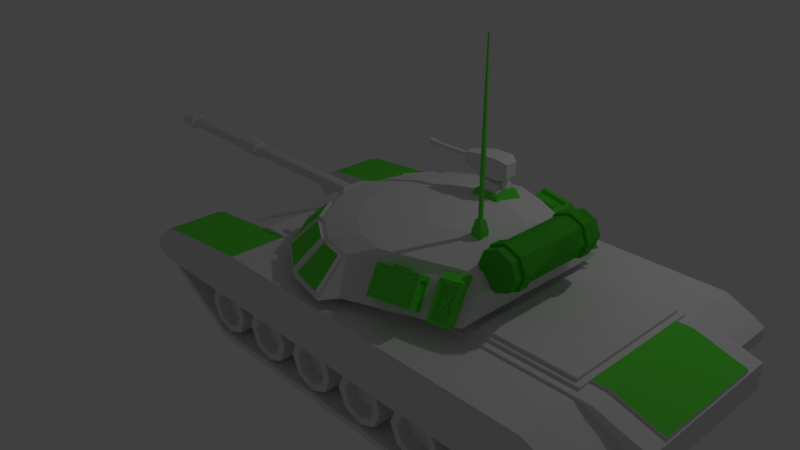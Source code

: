 # Source: T-80_.blend  (saved by Blender 2.79.0; exported with 4.5.12 LTS)
import bpy
from mathutils import Matrix  # noqa: F401  (used for matrix-valued properties, if any)

bpy.ops.wm.read_factory_settings(use_empty=True)
scene = bpy.context.scene
scene.name = 'Scene'

# ---- collections
col_collection_1 = bpy.data.collections.new('Collection 1'); scene.collection.children.link(col_collection_1)

# ---- images (referenced by path relative to the original .blend; pixels are not part of the script)
import os
ASSET_DIR = os.environ.get("B2B_ASSET_DIR", "")  # directory of the original .blend (textures are referenced by path, not embedded)
HERE = os.path.dirname(os.path.abspath(__file__))  # packed textures are extracted next to this script under _unpacked/

def load_image(name, relpath, width, height, colorspace="sRGB"):
    """Load a texture the original file referenced (path relative to the .blend, or extracted next to this script)."""
    p = next((c for c in (os.path.join(HERE, relpath), os.path.join(ASSET_DIR, relpath)) if relpath and os.path.exists(c)), "")
    if p:
        img = bpy.data.images.load(p, check_existing=True)
        img.name = name
    else:  # same state as the original file: an image datablock whose file is absent (Cycles renders it pink)
        img = bpy.data.images.new(name, width, height)
        img.source = "FILE"
        img.filepath = "//" + (relpath or name)
    img.colorspace_settings.name = colorspace
    return img
img_gridmap_png = load_image('Gridmap.png', 'Gridmap.png', 1024, 1024, 'sRGB')

# ---- materials (node trees are filled in below, after node groups)
mat_material_001 = bpy.data.materials.new('Material.001')
mat_material_001.alpha_threshold = 0.0
mat_material_001.roughness = 0.5
mat_team_color = bpy.data.materials.new('Team Color')
mat_team_color.alpha_threshold = 0.0
mat_team_color.roughness = 0.5
mat_main_color = bpy.data.materials.new('Main Color')
mat_main_color.alpha_threshold = 0.0
mat_main_color.roughness = 0.5
mat_main_color.line_color = (0.0, 0.0, 0.0, 1.0)

# ---- material node trees
mat_material_001.use_nodes = True; mat_material_001.node_tree.nodes.clear()
_N = mat_material_001.node_tree.nodes; _L = mat_material_001.node_tree.links
n0 = _N.new('ShaderNodeMapping'); n0.name = 'Mapping'; n0.location = (473, 352)
n1 = _N.new('ShaderNodeTexImage'); n1.name = 'Image Texture'; n1.location = (958, 288)
n1.width = 140
n1.image = img_gridmap_png
n2 = _N.new('ShaderNodeOutputMaterial'); n2.name = 'Material Output'; n2.location = (1747, 158)
n3 = _N.new('ShaderNodeBsdfDiffuse'); n3.name = 'Diffuse BSDF'; n3.location = (1522, 273)
n3.width = 151
n4 = _N.new('ShaderNodeBump'); n4.name = 'Bump'; n4.location = (1222, 181)
n4.inputs[1].default_value = 21.3
n4.inputs[2].default_value = 1.0
n5 = _N.new('ShaderNodeTexCoord'); n5.name = 'Texture Coordinate'; n5.location = (249, 374)
_L.new(n0.outputs[0], n1.inputs[0])
_L.new(n1.outputs[0], n4.inputs[3])
_L.new(n3.outputs[0], n2.inputs[0])
_L.new(n4.outputs[0], n3.inputs[2])
_L.new(n5.outputs[2], n0.inputs[0])
n2.is_active_output = True
mat_team_color.use_nodes = True; mat_team_color.node_tree.nodes.clear()
_N = mat_team_color.node_tree.nodes; _L = mat_team_color.node_tree.links
n0 = _N.new('ShaderNodeOutputMaterial'); n0.name = 'Material Output'; n0.location = (300, 300)
n1 = _N.new('ShaderNodeBsdfDiffuse'); n1.name = 'Diffuse BSDF'; n1.location = (10, 300)
n1.inputs[0].default_value = (0.1243, 0.8, 0.05844, 1.0)
_L.new(n1.outputs[0], n0.inputs[0])
n0.is_active_output = True

# ---- world
world_world = bpy.data.worlds.new('World'); scene.world = world_world
world_world.color = (0.05088, 0.05088, 0.05088)
world_world.use_sun_shadow = False
world_world.sun_shadow_jitter_overblur = 0.0
world_world.cycles.sampling_method = 'MANUAL'

# ---- cameras
cam_camera = bpy.data.cameras.new('Camera')
cam_camera.clip_end = 100.0
cam_camera.lens = 35.0
cam_camera.sensor_width = 32.0
cam_camera.sensor_height = 18.0
cam_camera.ortho_scale = 7.314
cam_camera.dof.focus_distance = 0.0

# ---- lights
light_lamp = bpy.data.lights.new('Lamp', 'POINT')
light_lamp.transmission_factor = 0.0
light_lamp.cutoff_distance = 30.0
light_lamp.energy = 100.0
light_lamp.shadow_buffer_clip_start = 1.001
light_lamp.shadow_soft_size = 0.1
light_lamp.shadow_maximum_resolution = 0.006
light_lamp.use_absolute_resolution = True

# ---- meshes
me_cube_008 = bpy.data.meshes.new('Cube.008')
me_cube_008.from_pydata([(-0.479, -0.8526, 0.4103), (-0.3832, -0.7568, 0.535), (-0.479, 0.8526, 0.4103), (-0.3832, 0.7568, 0.535), (0.7205, -0.8526, 0.4103), (0.6247, -0.7568, 0.535), (0.7205, 0.8526, 0.4103), (0.6247, 0.7568, 0.535), (-0.479, -0.8526, 0.535), (-0.479, 0.8526, 0.535), (0.7205, 0.8526, 0.535), (0.7205, -0.8526, 0.535)], [], [(0, 8, 9, 2), (2, 9, 10, 6), (6, 10, 11, 4), (4, 11, 8, 0), (2, 6, 4, 0), (7, 3, 1, 5), (1, 3, 9, 8), (3, 7, 10, 9), (7, 5, 11, 10), (5, 1, 8, 11)])
_uv = me_cube_008.uv_layers.new(name='UVMap')
_uv.uv.foreach_set('vector', [0.0, 0.0, 0.0, 0.0, 0.0, 0.0, 0.0, 0.0, 0.0, 0.0, 0.0, 0.0, 0.0, 0.0, 0.0, 0.0, 0.0, 0.0, 0.0, 0.0, 0.0, 0.0, 0.0, 0.0, 0.0, 0.0, 0.0, 0.0, 0.0, 0.0, 0.0, 0.0, 0.0, 0.0, 0.0, 0.0, 0.0, 0.0, 0.0, 0.0, 0.9999, 8.183e-05, 0.9999, 0.6659, 8.159e-05, 0.6659, 8.159e-05, 8.159e-05, 0.0, 0.0, 0.0, 0.0, 0.0, 0.0, 0.0, 0.0, 0.0, 0.0, 0.0, 0.0, 0.0, 0.0, 0.0, 0.0, 0.0, 0.0, 0.0, 0.0, 0.0, 0.0, 0.0, 0.0, 0.0, 0.0, 0.0, 0.0, 0.0, 0.0, 0.0, 0.0])
me_cube_008.materials.append(mat_material_001)
me_cube_008.use_remesh_preserve_volume = False
me_cube_008.use_remesh_preserve_attributes = False
me_cube_008.use_mirror_vertex_groups = False
me_cube_008.update()
me_cube_007 = bpy.data.meshes.new('Cube.007')
me_cube_007.from_pydata([(-2.686, 2.37, -0.1541), (-2.686, 2.37, 0.3581), (-2.686, 2.882, -0.1541), (-2.686, 2.882, 0.3581), (-0.1619, 1.61, 0.2064), (-0.1619, 1.61, 0.7187), (-0.1619, 2.122, 0.2064), (-0.1619, 2.122, 0.7187), (-3.186, 2.882, -0.1541), (-3.186, 2.537, -0.1541), (-3.186, 2.537, 0.2858), (-3.186, 2.882, 0.2858), (-2.686, 3.338, 0.3581), (-2.686, 3.338, -0.1541), (-3.186, 3.338, 0.2858), (-3.186, 3.338, -0.1541), (-2.686, 3.468, 0.3581), (-2.686, 3.468, -0.1541), (-3.186, 3.468, 0.2858), (-3.186, 3.468, -0.1541), (-2.686, 3.855, 0.3581), (-2.686, 3.855, -0.1541), (-3.186, 3.855, 0.2858), (-3.186, 3.855, -0.1541), (-2.638, 3.338, 0.4105), (-2.638, 3.338, -0.1996), (-3.234, 3.338, 0.3243), (-3.234, 3.338, -0.1996), (-2.638, 3.468, 0.4105), (-2.638, 3.468, -0.1996), (-3.234, 3.468, 0.3243), (-3.234, 3.468, -0.1996), (-2.686, -2.37, -0.1541), (-2.686, -2.37, 0.3581), (-2.686, -2.882, -0.1541), (-2.686, -2.882, 0.3581), (-0.1619, -1.61, 0.2064), (-0.1619, -1.61, 0.7187), (-0.1619, -2.122, 0.2064), (-0.1619, -2.122, 0.7187), (-3.186, -2.882, -0.1541), (-3.186, -2.537, -0.1541), (-3.186, -2.537, 0.2858), (-3.186, -2.882, 0.2858), (-2.686, -3.338, 0.3581), (-2.686, -3.338, -0.1541), (-3.186, -3.338, 0.2858), (-3.186, -3.338, -0.1541), (-2.686, -3.468, 0.3581), (-2.686, -3.468, -0.1541), (-3.186, -3.468, 0.2858), (-3.186, -3.468, -0.1541), (-2.686, -3.855, 0.3581), (-2.686, -3.855, -0.1541), (-3.186, -3.855, 0.2858), (-3.186, -3.855, -0.1541), (-2.638, -3.338, 0.4105), (-2.638, -3.338, -0.1996), (-3.234, -3.338, 0.3243), (-3.234, -3.338, -0.1996), (-2.638, -3.468, 0.4105), (-2.638, -3.468, -0.1996), (-3.234, -3.468, 0.3243), (-3.234, -3.468, -0.1996), (0.1095, 2.37, -0.1541), (0.1095, 2.37, 0.3581), (0.1095, 2.882, -0.1541), (0.1095, 2.882, 0.3581), (2.633, 1.61, 0.2064), (2.633, 1.61, 0.7187), (2.633, 2.122, 0.2064), (2.633, 2.122, 0.7187), (-0.3906, 2.882, -0.1541), (-0.3906, 2.537, -0.1541), (-0.3906, 2.537, 0.2858), (-0.3906, 2.882, 0.2858), (0.1095, 3.338, 0.3581), (0.1095, 3.338, -0.1541), (-0.3906, 3.338, 0.2858), (-0.3906, 3.338, -0.1541), (0.1095, 3.468, 0.3581), (0.1095, 3.468, -0.1541), (-0.3906, 3.468, 0.2858), (-0.3906, 3.468, -0.1541), (0.1095, 3.855, 0.3581), (0.1095, 3.855, -0.1541), (-0.3906, 3.855, 0.2858), (-0.3906, 3.855, -0.1541), (0.1573, 3.338, 0.4105), (0.1573, 3.338, -0.1996), (-0.4384, 3.338, 0.3243), (-0.4384, 3.338, -0.1996), (0.1573, 3.468, 0.4105), (0.1573, 3.468, -0.1996), (-0.4384, 3.468, 0.3243), (-0.4384, 3.468, -0.1996), (0.1095, -2.37, -0.1541), (0.1095, -2.37, 0.3581), (0.1095, -2.882, -0.1541), (0.1095, -2.882, 0.3581), (2.633, -1.61, 0.2064), (2.633, -1.61, 0.7187), (2.633, -2.122, 0.2064), (2.633, -2.122, 0.7187), (-0.3906, -2.882, -0.1541), (-0.3906, -2.537, -0.1541), (-0.3906, -2.537, 0.2858), (-0.3906, -2.882, 0.2858), (0.1095, -3.338, 0.3581), (0.1095, -3.338, -0.1541), (-0.3906, -3.338, 0.2858), (-0.3906, -3.338, -0.1541), (0.1095, -3.468, 0.3581), (0.1095, -3.468, -0.1541), (-0.3906, -3.468, 0.2858), (-0.3906, -3.468, -0.1541), (0.1095, -3.855, 0.3581), (0.1095, -3.855, -0.1541), (-0.3906, -3.855, 0.2858), (-0.3906, -3.855, -0.1541), (0.1573, -3.338, 0.4105), (0.1573, -3.338, -0.1996), (-0.4384, -3.338, 0.3243), (-0.4384, -3.338, -0.1996), (0.1573, -3.468, 0.4105), (0.1573, -3.468, -0.1996), (-0.4384, -3.468, 0.3243), (-0.4384, -3.468, -0.1996), (2.905, 2.37, -0.1541), (2.905, 2.37, 0.3581), (2.905, 2.882, -0.1541), (2.905, 2.882, 0.3581), (5.429, 1.61, 0.2064), (5.429, 1.61, 0.7187), (5.429, 2.122, 0.2064), (5.429, 2.122, 0.7187), (2.405, 2.882, -0.1541), (2.405, 2.537, -0.1541), (2.405, 2.537, 0.2858), (2.405, 2.882, 0.2858), (2.905, 3.338, 0.3581), (2.905, 3.338, -0.1541), (2.405, 3.338, 0.2858), (2.405, 3.338, -0.1541), (2.905, 3.468, 0.3581), (2.905, 3.468, -0.1541), (2.405, 3.468, 0.2858), (2.405, 3.468, -0.1541), (2.905, 3.855, 0.3581), (2.905, 3.855, -0.1541), (2.405, 3.855, 0.2858), (2.405, 3.855, -0.1541), (2.953, 3.338, 0.4105), (2.953, 3.338, -0.1996), (2.357, 3.338, 0.3243), (2.357, 3.338, -0.1996), (2.953, 3.468, 0.4105), (2.953, 3.468, -0.1996), (2.357, 3.468, 0.3243), (2.357, 3.468, -0.1996), (2.905, -2.37, -0.1541), (2.905, -2.37, 0.3581), (2.905, -2.882, -0.1541), (2.905, -2.882, 0.3581), (5.429, -1.61, 0.2064), (5.429, -1.61, 0.7187), (5.429, -2.122, 0.2064), (5.429, -2.122, 0.7187), (2.405, -2.882, -0.1541), (2.405, -2.537, -0.1541), (2.405, -2.537, 0.2858), (2.405, -2.882, 0.2858), (2.905, -3.338, 0.3581), (2.905, -3.338, -0.1541), (2.405, -3.338, 0.2858), (2.405, -3.338, -0.1541), (2.905, -3.468, 0.3581), (2.905, -3.468, -0.1541), (2.405, -3.468, 0.2858), (2.405, -3.468, -0.1541), (2.905, -3.855, 0.3581), (2.905, -3.855, -0.1541), (2.405, -3.855, 0.2858), (2.405, -3.855, -0.1541), (2.953, -3.338, 0.4105), (2.953, -3.338, -0.1996), (2.357, -3.338, 0.3243), (2.357, -3.338, -0.1996), (2.953, -3.468, 0.4105), (2.953, -3.468, -0.1996), (2.357, -3.468, 0.3243), (2.357, -3.468, -0.1996), (5.7, 2.37, -0.1541), (5.7, 2.37, 0.3581), (5.7, 2.882, -0.1541), (5.7, 2.882, 0.3581), (8.224, 1.61, 0.2064), (8.224, 1.61, 0.7187), (8.224, 2.122, 0.2064), (8.224, 2.122, 0.7187), (5.2, 2.882, -0.1541), (5.2, 2.537, -0.1541), (5.2, 2.537, 0.2858), (5.2, 2.882, 0.2858), (5.7, 3.338, 0.3581), (5.7, 3.338, -0.1541), (5.2, 3.338, 0.2858), (5.2, 3.338, -0.1541), (5.7, 3.468, 0.3581), (5.7, 3.468, -0.1541), (5.2, 3.468, 0.2858), (5.2, 3.468, -0.1541), (5.7, 3.855, 0.3581), (5.7, 3.855, -0.1541), (5.2, 3.855, 0.2858), (5.2, 3.855, -0.1541), (5.748, 3.338, 0.4105), (5.748, 3.338, -0.1996), (5.152, 3.338, 0.3243), (5.152, 3.338, -0.1996), (5.748, 3.468, 0.4105), (5.748, 3.468, -0.1996), (5.152, 3.468, 0.3243), (5.152, 3.468, -0.1996), (5.7, -2.37, -0.1541), (5.7, -2.37, 0.3581), (5.7, -2.882, -0.1541), (5.7, -2.882, 0.3581), (8.224, -1.61, 0.2064), (8.224, -1.61, 0.7187), (8.224, -2.122, 0.2064), (8.224, -2.122, 0.7187), (5.2, -2.882, -0.1541), (5.2, -2.537, -0.1541), (5.2, -2.537, 0.2858), (5.2, -2.882, 0.2858), (5.7, -3.338, 0.3581), (5.7, -3.338, -0.1541), (5.2, -3.338, 0.2858), (5.2, -3.338, -0.1541), (5.7, -3.468, 0.3581), (5.7, -3.468, -0.1541), (5.2, -3.468, 0.2858), (5.2, -3.468, -0.1541), (5.7, -3.855, 0.3581), (5.7, -3.855, -0.1541), (5.2, -3.855, 0.2858), (5.2, -3.855, -0.1541), (5.748, -3.338, 0.4105), (5.748, -3.338, -0.1996), (5.152, -3.338, 0.3243), (5.152, -3.338, -0.1996), (5.748, -3.468, 0.4105), (5.748, -3.468, -0.1996), (5.152, -3.468, 0.3243), (5.152, -3.468, -0.1996), (8.496, 2.37, -0.1541), (8.496, 2.37, 0.3581), (8.496, 2.882, -0.1541), (8.496, 2.882, 0.3581), (11.02, 1.61, 0.2064), (11.02, 1.61, 0.7187), (11.02, 2.122, 0.2064), (11.02, 2.122, 0.7187), (7.995, 2.882, -0.1541), (7.995, 2.537, -0.1541), (7.995, 2.537, 0.2858), (7.995, 2.882, 0.2858), (8.496, 3.338, 0.3581), (8.496, 3.338, -0.1541), (7.995, 3.338, 0.2858), (7.995, 3.338, -0.1541), (8.496, 3.468, 0.3581), (8.496, 3.468, -0.1541), (7.995, 3.468, 0.2858), (7.995, 3.468, -0.1541), (8.496, 3.855, 0.3581), (8.496, 3.855, -0.1541), (7.995, 3.855, 0.2858), (7.995, 3.855, -0.1541), (8.543, 3.338, 0.4105), (8.543, 3.338, -0.1996), (7.948, 3.338, 0.3243), (7.948, 3.338, -0.1996), (8.543, 3.468, 0.4105), (8.543, 3.468, -0.1996), (7.948, 3.468, 0.3243), (7.948, 3.468, -0.1996), (8.496, -2.37, -0.1541), (8.496, -2.37, 0.3581), (8.496, -2.882, -0.1541), (8.496, -2.882, 0.3581), (11.02, -1.61, 0.2064), (11.02, -1.61, 0.7187), (11.02, -2.122, 0.2064), (11.02, -2.122, 0.7187), (7.995, -2.882, -0.1541), (7.995, -2.537, -0.1541), (7.995, -2.537, 0.2858), (7.995, -2.882, 0.2858), (8.496, -3.338, 0.3581), (8.496, -3.338, -0.1541), (7.995, -3.338, 0.2858), (7.995, -3.338, -0.1541), (8.496, -3.468, 0.3581), (8.496, -3.468, -0.1541), (7.995, -3.468, 0.2858), (7.995, -3.468, -0.1541), (8.496, -3.855, 0.3581), (8.496, -3.855, -0.1541), (7.995, -3.855, 0.2858), (7.995, -3.855, -0.1541), (8.543, -3.338, 0.4105), (8.543, -3.338, -0.1996), (7.948, -3.338, 0.3243), (7.948, -3.338, -0.1996), (8.543, -3.468, 0.4105), (8.543, -3.468, -0.1996), (7.948, -3.468, 0.3243), (7.948, -3.468, -0.1996), (11.29, 2.37, -0.1541), (11.29, 2.37, 0.3581), (11.29, 2.882, -0.1541), (11.29, 2.882, 0.3581), (13.81, 1.61, 0.2064), (13.81, 1.61, 0.7187), (13.81, 2.122, 0.2064), (13.81, 2.122, 0.7187), (10.79, 2.882, -0.1541), (10.79, 2.537, -0.1541), (10.79, 2.537, 0.2858), (10.79, 2.882, 0.2858), (11.29, 3.338, 0.3581), (11.29, 3.338, -0.1541), (10.79, 3.338, 0.2858), (10.79, 3.338, -0.1541), (11.29, 3.468, 0.3581), (11.29, 3.468, -0.1541), (10.79, 3.468, 0.2858), (10.79, 3.468, -0.1541), (11.29, 3.855, 0.3581), (11.29, 3.855, -0.1541), (10.79, 3.855, 0.2858), (10.79, 3.855, -0.1541), (11.34, 3.338, 0.4105), (11.34, 3.338, -0.1996), (10.74, 3.338, 0.3243), (10.74, 3.338, -0.1996), (11.34, 3.468, 0.4105), (11.34, 3.468, -0.1996), (10.74, 3.468, 0.3243), (10.74, 3.468, -0.1996), (11.29, -2.37, -0.1541), (11.29, -2.37, 0.3581), (11.29, -2.882, -0.1541), (11.29, -2.882, 0.3581), (13.81, -1.61, 0.2064), (13.81, -1.61, 0.7187), (13.81, -2.122, 0.2064), (13.81, -2.122, 0.7187), (10.79, -2.882, -0.1541), (10.79, -2.537, -0.1541), (10.79, -2.537, 0.2858), (10.79, -2.882, 0.2858), (11.29, -3.338, 0.3581), (11.29, -3.338, -0.1541), (10.79, -3.338, 0.2858), (10.79, -3.338, -0.1541), (11.29, -3.468, 0.3581), (11.29, -3.468, -0.1541), (10.79, -3.468, 0.2858), (10.79, -3.468, -0.1541), (11.29, -3.855, 0.3581), (11.29, -3.855, -0.1541), (10.79, -3.855, 0.2858), (10.79, -3.855, -0.1541), (11.34, -3.338, 0.4105), (11.34, -3.338, -0.1996), (10.74, -3.338, 0.3243), (10.74, -3.338, -0.1996), (11.34, -3.468, 0.4105), (11.34, -3.468, -0.1996), (10.74, -3.468, 0.3243), (10.74, -3.468, -0.1996)], [], [(2, 8, 15, 13), (2, 3, 7, 6), (6, 7, 5, 4), (4, 5, 1, 0), (2, 6, 4, 0), (7, 3, 1, 5), (9, 10, 11, 8), (0, 1, 10, 9), (1, 3, 11, 10), (2, 0, 9, 8), (14, 12, 24, 26), (3, 2, 13, 12), (11, 3, 12, 14), (8, 11, 14, 15), (18, 16, 20, 22), (18, 19, 31, 30), (12, 13, 25, 24), (16, 18, 30, 28), (20, 21, 23, 22), (19, 18, 22, 23), (17, 19, 23, 21), (16, 17, 21, 20), (24, 25, 29, 28), (26, 24, 28, 30), (27, 26, 30, 31), (25, 27, 31, 29), (15, 14, 26, 27), (19, 17, 29, 31), (17, 16, 28, 29), (13, 15, 27, 25), (34, 45, 47, 40), (34, 38, 39, 35), (38, 36, 37, 39), (36, 32, 33, 37), (34, 32, 36, 38), (39, 37, 33, 35), (41, 40, 43, 42), (32, 41, 42, 33), (33, 42, 43, 35), (34, 40, 41, 32), (46, 58, 56, 44), (35, 44, 45, 34), (43, 46, 44, 35), (40, 47, 46, 43), (50, 54, 52, 48), (50, 62, 63, 51), (44, 56, 57, 45), (48, 60, 62, 50), (52, 54, 55, 53), (51, 55, 54, 50), (49, 53, 55, 51), (48, 52, 53, 49), (56, 60, 61, 57), (58, 62, 60, 56), (59, 63, 62, 58), (57, 61, 63, 59), (47, 59, 58, 46), (51, 63, 61, 49), (49, 61, 60, 48), (45, 57, 59, 47), (66, 72, 79, 77), (66, 67, 71, 70), (70, 71, 69, 68), (68, 69, 65, 64), (66, 70, 68, 64), (71, 67, 65, 69), (73, 74, 75, 72), (64, 65, 74, 73), (65, 67, 75, 74), (66, 64, 73, 72), (78, 76, 88, 90), (67, 66, 77, 76), (75, 67, 76, 78), (72, 75, 78, 79), (82, 80, 84, 86), (82, 83, 95, 94), (76, 77, 89, 88), (80, 82, 94, 92), (84, 85, 87, 86), (83, 82, 86, 87), (81, 83, 87, 85), (80, 81, 85, 84), (88, 89, 93, 92), (90, 88, 92, 94), (91, 90, 94, 95), (89, 91, 95, 93), (79, 78, 90, 91), (83, 81, 93, 95), (81, 80, 92, 93), (77, 79, 91, 89), (98, 109, 111, 104), (98, 102, 103, 99), (102, 100, 101, 103), (100, 96, 97, 101), (98, 96, 100, 102), (103, 101, 97, 99), (105, 104, 107, 106), (96, 105, 106, 97), (97, 106, 107, 99), (98, 104, 105, 96), (110, 122, 120, 108), (99, 108, 109, 98), (107, 110, 108, 99), (104, 111, 110, 107), (114, 118, 116, 112), (114, 126, 127, 115), (108, 120, 121, 109), (112, 124, 126, 114), (116, 118, 119, 117), (115, 119, 118, 114), (113, 117, 119, 115), (112, 116, 117, 113), (120, 124, 125, 121), (122, 126, 124, 120), (123, 127, 126, 122), (121, 125, 127, 123), (111, 123, 122, 110), (115, 127, 125, 113), (113, 125, 124, 112), (109, 121, 123, 111), (130, 136, 143, 141), (130, 131, 135, 134), (134, 135, 133, 132), (132, 133, 129, 128), (130, 134, 132, 128), (135, 131, 129, 133), (137, 138, 139, 136), (128, 129, 138, 137), (129, 131, 139, 138), (130, 128, 137, 136), (142, 140, 152, 154), (131, 130, 141, 140), (139, 131, 140, 142), (136, 139, 142, 143), (146, 144, 148, 150), (146, 147, 159, 158), (140, 141, 153, 152), (144, 146, 158, 156), (148, 149, 151, 150), (147, 146, 150, 151), (145, 147, 151, 149), (144, 145, 149, 148), (152, 153, 157, 156), (154, 152, 156, 158), (155, 154, 158, 159), (153, 155, 159, 157), (143, 142, 154, 155), (147, 145, 157, 159), (145, 144, 156, 157), (141, 143, 155, 153), (162, 173, 175, 168), (162, 166, 167, 163), (166, 164, 165, 167), (164, 160, 161, 165), (162, 160, 164, 166), (167, 165, 161, 163), (169, 168, 171, 170), (160, 169, 170, 161), (161, 170, 171, 163), (162, 168, 169, 160), (174, 186, 184, 172), (163, 172, 173, 162), (171, 174, 172, 163), (168, 175, 174, 171), (178, 182, 180, 176), (178, 190, 191, 179), (172, 184, 185, 173), (176, 188, 190, 178), (180, 182, 183, 181), (179, 183, 182, 178), (177, 181, 183, 179), (176, 180, 181, 177), (184, 188, 189, 185), (186, 190, 188, 184), (187, 191, 190, 186), (185, 189, 191, 187), (175, 187, 186, 174), (179, 191, 189, 177), (177, 189, 188, 176), (173, 185, 187, 175), (194, 200, 207, 205), (194, 195, 199, 198), (198, 199, 197, 196), (196, 197, 193, 192), (194, 198, 196, 192), (199, 195, 193, 197), (201, 202, 203, 200), (192, 193, 202, 201), (193, 195, 203, 202), (194, 192, 201, 200), (206, 204, 216, 218), (195, 194, 205, 204), (203, 195, 204, 206), (200, 203, 206, 207), (210, 208, 212, 214), (210, 211, 223, 222), (204, 205, 217, 216), (208, 210, 222, 220), (212, 213, 215, 214), (211, 210, 214, 215), (209, 211, 215, 213), (208, 209, 213, 212), (216, 217, 221, 220), (218, 216, 220, 222), (219, 218, 222, 223), (217, 219, 223, 221), (207, 206, 218, 219), (211, 209, 221, 223), (209, 208, 220, 221), (205, 207, 219, 217), (226, 237, 239, 232), (226, 230, 231, 227), (230, 228, 229, 231), (228, 224, 225, 229), (226, 224, 228, 230), (231, 229, 225, 227), (233, 232, 235, 234), (224, 233, 234, 225), (225, 234, 235, 227), (226, 232, 233, 224), (238, 250, 248, 236), (227, 236, 237, 226), (235, 238, 236, 227), (232, 239, 238, 235), (242, 246, 244, 240), (242, 254, 255, 243), (236, 248, 249, 237), (240, 252, 254, 242), (244, 246, 247, 245), (243, 247, 246, 242), (241, 245, 247, 243), (240, 244, 245, 241), (248, 252, 253, 249), (250, 254, 252, 248), (251, 255, 254, 250), (249, 253, 255, 251), (239, 251, 250, 238), (243, 255, 253, 241), (241, 253, 252, 240), (237, 249, 251, 239), (258, 264, 271, 269), (258, 259, 263, 262), (262, 263, 261, 260), (260, 261, 257, 256), (258, 262, 260, 256), (263, 259, 257, 261), (265, 266, 267, 264), (256, 257, 266, 265), (257, 259, 267, 266), (258, 256, 265, 264), (270, 268, 280, 282), (259, 258, 269, 268), (267, 259, 268, 270), (264, 267, 270, 271), (274, 272, 276, 278), (274, 275, 287, 286), (268, 269, 281, 280), (272, 274, 286, 284), (276, 277, 279, 278), (275, 274, 278, 279), (273, 275, 279, 277), (272, 273, 277, 276), (280, 281, 285, 284), (282, 280, 284, 286), (283, 282, 286, 287), (281, 283, 287, 285), (271, 270, 282, 283), (275, 273, 285, 287), (273, 272, 284, 285), (269, 271, 283, 281), (290, 301, 303, 296), (290, 294, 295, 291), (294, 292, 293, 295), (292, 288, 289, 293), (290, 288, 292, 294), (295, 293, 289, 291), (297, 296, 299, 298), (288, 297, 298, 289), (289, 298, 299, 291), (290, 296, 297, 288), (302, 314, 312, 300), (291, 300, 301, 290), (299, 302, 300, 291), (296, 303, 302, 299), (306, 310, 308, 304), (306, 318, 319, 307), (300, 312, 313, 301), (304, 316, 318, 306), (308, 310, 311, 309), (307, 311, 310, 306), (305, 309, 311, 307), (304, 308, 309, 305), (312, 316, 317, 313), (314, 318, 316, 312), (315, 319, 318, 314), (313, 317, 319, 315), (303, 315, 314, 302), (307, 319, 317, 305), (305, 317, 316, 304), (301, 313, 315, 303), (322, 328, 335, 333), (322, 323, 327, 326), (326, 327, 325, 324), (324, 325, 321, 320), (322, 326, 324, 320), (327, 323, 321, 325), (329, 330, 331, 328), (320, 321, 330, 329), (321, 323, 331, 330), (322, 320, 329, 328), (334, 332, 344, 346), (323, 322, 333, 332), (331, 323, 332, 334), (328, 331, 334, 335), (338, 336, 340, 342), (338, 339, 351, 350), (332, 333, 345, 344), (336, 338, 350, 348), (340, 341, 343, 342), (339, 338, 342, 343), (337, 339, 343, 341), (336, 337, 341, 340), (344, 345, 349, 348), (346, 344, 348, 350), (347, 346, 350, 351), (345, 347, 351, 349), (335, 334, 346, 347), (339, 337, 349, 351), (337, 336, 348, 349), (333, 335, 347, 345), (354, 365, 367, 360), (354, 358, 359, 355), (358, 356, 357, 359), (356, 352, 353, 357), (354, 352, 356, 358), (359, 357, 353, 355), (361, 360, 363, 362), (352, 361, 362, 353), (353, 362, 363, 355), (354, 360, 361, 352), (366, 378, 376, 364), (355, 364, 365, 354), (363, 366, 364, 355), (360, 367, 366, 363), (370, 374, 372, 368), (370, 382, 383, 371), (364, 376, 377, 365), (368, 380, 382, 370), (372, 374, 375, 373), (371, 375, 374, 370), (369, 373, 375, 371), (368, 372, 373, 369), (376, 380, 381, 377), (378, 382, 380, 376), (379, 383, 382, 378), (377, 381, 383, 379), (367, 379, 378, 366), (371, 383, 381, 369), (369, 381, 380, 368), (365, 377, 379, 367)])
me_cube_007.use_remesh_preserve_volume = False
me_cube_007.use_remesh_preserve_attributes = False
me_cube_007.use_mirror_vertex_groups = False
me_cube_007.update()
me_cylinder_003 = bpy.data.meshes.new('Cylinder.003')
me_cylinder_003.from_pydata([(-0.8723, 1.152, -0.883), (-0.8723, 1.612, -0.7813), (-0.6336, 1.152, -0.7842), (-0.7056, 1.612, -0.7122), (-0.5348, 1.152, -0.5455), (-0.6365, 1.612, -0.5455), (-0.6336, 1.152, -0.3069), (-0.7056, 1.612, -0.3788), (-0.8723, 1.152, -0.208), (-0.8723, 1.612, -0.3097), (-1.111, 1.152, -0.3069), (-1.039, 1.612, -0.3788), (-1.21, 1.152, -0.5455), (-1.108, 1.612, -0.5455), (-1.111, 1.152, -0.7842), (-1.039, 1.612, -0.7122), (-0.6336, 1.612, -0.7842), (-0.8723, 1.612, -0.883), (-0.5348, 1.612, -0.5455), (-0.6336, 1.612, -0.3069), (-0.8723, 1.612, -0.208), (-1.111, 1.612, -0.3069), (-1.21, 1.612, -0.5455), (-1.111, 1.612, -0.7842), (-0.7056, 1.464, -0.7122), (-0.8723, 1.464, -0.7813), (-0.6365, 1.464, -0.5455), (-0.7056, 1.464, -0.3788), (-0.8723, 1.464, -0.3097), (-1.039, 1.464, -0.3788), (-1.108, 1.464, -0.5455), (-1.039, 1.464, -0.7122), (-0.03523, 1.152, -0.883), (-0.03523, 1.612, -0.7813), (0.2034, 1.152, -0.7842), (0.1315, 1.612, -0.7122), (0.3023, 1.152, -0.5455), (0.2006, 1.612, -0.5455), (0.2034, 1.152, -0.3069), (0.1315, 1.612, -0.3788), (-0.03523, 1.152, -0.208), (-0.03523, 1.612, -0.3097), (-0.2739, 1.152, -0.3069), (-0.2019, 1.612, -0.3788), (-0.3727, 1.152, -0.5455), (-0.271, 1.612, -0.5455), (-0.2739, 1.152, -0.7842), (-0.2019, 1.612, -0.7122), (0.2034, 1.612, -0.7842), (-0.03523, 1.612, -0.883), (0.3023, 1.612, -0.5455), (0.2034, 1.612, -0.3069), (-0.03523, 1.612, -0.208), (-0.2739, 1.612, -0.3069), (-0.3727, 1.612, -0.5455), (-0.2739, 1.612, -0.7842), (0.1315, 1.464, -0.7122), (-0.03523, 1.464, -0.7813), (0.2006, 1.464, -0.5455), (0.1315, 1.464, -0.3788), (-0.03523, 1.464, -0.3097), (-0.2019, 1.464, -0.3788), (-0.271, 1.464, -0.5455), (-0.2019, 1.464, -0.7122), (0.8018, 1.152, -0.883), (0.8018, 1.612, -0.7813), (1.04, 1.152, -0.7842), (0.9685, 1.612, -0.7122), (1.139, 1.152, -0.5455), (1.038, 1.612, -0.5455), (1.04, 1.152, -0.3069), (0.9685, 1.612, -0.3788), (0.8018, 1.152, -0.208), (0.8018, 1.612, -0.3097), (0.5632, 1.152, -0.3069), (0.6351, 1.612, -0.3788), (0.4643, 1.152, -0.5455), (0.566, 1.612, -0.5455), (0.5632, 1.152, -0.7842), (0.6351, 1.612, -0.7122), (1.04, 1.612, -0.7842), (0.8018, 1.612, -0.883), (1.139, 1.612, -0.5455), (1.04, 1.612, -0.3069), (0.8018, 1.612, -0.208), (0.5632, 1.612, -0.3069), (0.4643, 1.612, -0.5455), (0.5632, 1.612, -0.7842), (0.9685, 1.464, -0.7122), (0.8018, 1.464, -0.7813), (1.038, 1.464, -0.5455), (0.9685, 1.464, -0.3788), (0.8018, 1.464, -0.3097), (0.6351, 1.464, -0.3788), (0.566, 1.464, -0.5455), (0.6351, 1.464, -0.7122), (1.639, 1.152, -0.883), (1.639, 1.612, -0.7813), (1.878, 1.152, -0.7842), (1.806, 1.612, -0.7122), (1.976, 1.152, -0.5455), (1.875, 1.612, -0.5455), (1.878, 1.152, -0.3069), (1.806, 1.612, -0.3788), (1.639, 1.152, -0.208), (1.639, 1.612, -0.3097), (1.4, 1.152, -0.3069), (1.472, 1.612, -0.3788), (1.301, 1.152, -0.5455), (1.403, 1.612, -0.5455), (1.4, 1.152, -0.7842), (1.472, 1.612, -0.7122), (1.878, 1.612, -0.7842), (1.639, 1.612, -0.883), (1.976, 1.612, -0.5455), (1.878, 1.612, -0.3069), (1.639, 1.612, -0.208), (1.4, 1.612, -0.3069), (1.301, 1.612, -0.5455), (1.4, 1.612, -0.7842), (1.806, 1.464, -0.7122), (1.639, 1.464, -0.7813), (1.875, 1.464, -0.5455), (1.806, 1.464, -0.3788), (1.639, 1.464, -0.3097), (1.472, 1.464, -0.3788), (1.403, 1.464, -0.5455), (1.472, 1.464, -0.7122), (2.476, 1.152, -0.883), (2.476, 1.612, -0.7813), (2.715, 1.152, -0.7842), (2.643, 1.612, -0.7122), (2.813, 1.152, -0.5455), (2.712, 1.612, -0.5455), (2.715, 1.152, -0.3069), (2.643, 1.612, -0.3788), (2.476, 1.152, -0.208), (2.476, 1.612, -0.3097), (2.237, 1.152, -0.3069), (2.309, 1.612, -0.3788), (2.138, 1.152, -0.5455), (2.24, 1.612, -0.5455), (2.237, 1.152, -0.7842), (2.309, 1.612, -0.7122), (2.715, 1.612, -0.7842), (2.476, 1.612, -0.883), (2.813, 1.612, -0.5455), (2.715, 1.612, -0.3069), (2.476, 1.612, -0.208), (2.237, 1.612, -0.3069), (2.138, 1.612, -0.5455), (2.237, 1.612, -0.7842), (2.643, 1.464, -0.7122), (2.476, 1.464, -0.7813), (2.712, 1.464, -0.5455), (2.643, 1.464, -0.3788), (2.476, 1.464, -0.3097), (2.309, 1.464, -0.3788), (2.24, 1.464, -0.5455), (2.309, 1.464, -0.7122), (3.313, 1.152, -0.883), (3.313, 1.612, -0.7813), (3.552, 1.152, -0.7842), (3.48, 1.612, -0.7122), (3.65, 1.152, -0.5455), (3.549, 1.612, -0.5455), (3.552, 1.152, -0.3069), (3.48, 1.612, -0.3788), (3.313, 1.152, -0.208), (3.313, 1.612, -0.3097), (3.074, 1.152, -0.3069), (3.146, 1.612, -0.3788), (2.975, 1.152, -0.5455), (3.077, 1.612, -0.5455), (3.074, 1.152, -0.7842), (3.146, 1.612, -0.7122), (3.552, 1.612, -0.7842), (3.313, 1.612, -0.883), (3.65, 1.612, -0.5455), (3.552, 1.612, -0.3069), (3.313, 1.612, -0.208), (3.074, 1.612, -0.3069), (2.975, 1.612, -0.5455), (3.074, 1.612, -0.7842), (3.48, 1.464, -0.7122), (3.313, 1.464, -0.7813), (3.549, 1.464, -0.5455), (3.48, 1.464, -0.3788), (3.313, 1.464, -0.3097), (3.146, 1.464, -0.3788), (3.077, 1.464, -0.5455), (3.146, 1.464, -0.7122), (-0.8723, -1.152, -0.883), (-0.8723, -1.612, -0.7813), (-0.6336, -1.152, -0.7842), (-0.7056, -1.612, -0.7122), (-0.5348, -1.152, -0.5455), (-0.6365, -1.612, -0.5455), (-0.6336, -1.152, -0.3069), (-0.7056, -1.612, -0.3788), (-0.8723, -1.152, -0.208), (-0.8723, -1.612, -0.3097), (-1.111, -1.152, -0.3069), (-1.039, -1.612, -0.3788), (-1.21, -1.152, -0.5455), (-1.108, -1.612, -0.5455), (-1.111, -1.152, -0.7842), (-1.039, -1.612, -0.7122), (-0.6336, -1.612, -0.7842), (-0.8723, -1.612, -0.883), (-0.5348, -1.612, -0.5455), (-0.6336, -1.612, -0.3069), (-0.8723, -1.612, -0.208), (-1.111, -1.612, -0.3069), (-1.21, -1.612, -0.5455), (-1.111, -1.612, -0.7842), (-0.7056, -1.464, -0.7122), (-0.8723, -1.464, -0.7813), (-0.6365, -1.464, -0.5455), (-0.7056, -1.464, -0.3788), (-0.8723, -1.464, -0.3097), (-1.039, -1.464, -0.3788), (-1.108, -1.464, -0.5455), (-1.039, -1.464, -0.7122), (-0.03523, -1.152, -0.883), (-0.03523, -1.612, -0.7813), (0.2034, -1.152, -0.7842), (0.1315, -1.612, -0.7122), (0.3023, -1.152, -0.5455), (0.2006, -1.612, -0.5455), (0.2034, -1.152, -0.3069), (0.1315, -1.612, -0.3788), (-0.03523, -1.152, -0.208), (-0.03523, -1.612, -0.3097), (-0.2739, -1.152, -0.3069), (-0.2019, -1.612, -0.3788), (-0.3727, -1.152, -0.5455), (-0.271, -1.612, -0.5455), (-0.2739, -1.152, -0.7842), (-0.2019, -1.612, -0.7122), (0.2034, -1.612, -0.7842), (-0.03523, -1.612, -0.883), (0.3023, -1.612, -0.5455), (0.2034, -1.612, -0.3069), (-0.03523, -1.612, -0.208), (-0.2739, -1.612, -0.3069), (-0.3727, -1.612, -0.5455), (-0.2739, -1.612, -0.7842), (0.1315, -1.464, -0.7122), (-0.03523, -1.464, -0.7813), (0.2006, -1.464, -0.5455), (0.1315, -1.464, -0.3788), (-0.03523, -1.464, -0.3097), (-0.2019, -1.464, -0.3788), (-0.271, -1.464, -0.5455), (-0.2019, -1.464, -0.7122), (0.8018, -1.152, -0.883), (0.8018, -1.612, -0.7813), (1.04, -1.152, -0.7842), (0.9685, -1.612, -0.7122), (1.139, -1.152, -0.5455), (1.038, -1.612, -0.5455), (1.04, -1.152, -0.3069), (0.9685, -1.612, -0.3788), (0.8018, -1.152, -0.208), (0.8018, -1.612, -0.3097), (0.5632, -1.152, -0.3069), (0.6351, -1.612, -0.3788), (0.4643, -1.152, -0.5455), (0.566, -1.612, -0.5455), (0.5632, -1.152, -0.7842), (0.6351, -1.612, -0.7122), (1.04, -1.612, -0.7842), (0.8018, -1.612, -0.883), (1.139, -1.612, -0.5455), (1.04, -1.612, -0.3069), (0.8018, -1.612, -0.208), (0.5632, -1.612, -0.3069), (0.4643, -1.612, -0.5455), (0.5632, -1.612, -0.7842), (0.9685, -1.464, -0.7122), (0.8018, -1.464, -0.7813), (1.038, -1.464, -0.5455), (0.9685, -1.464, -0.3788), (0.8018, -1.464, -0.3097), (0.6351, -1.464, -0.3788), (0.566, -1.464, -0.5455), (0.6351, -1.464, -0.7122), (1.639, -1.152, -0.883), (1.639, -1.612, -0.7813), (1.878, -1.152, -0.7842), (1.806, -1.612, -0.7122), (1.976, -1.152, -0.5455), (1.875, -1.612, -0.5455), (1.878, -1.152, -0.3069), (1.806, -1.612, -0.3788), (1.639, -1.152, -0.208), (1.639, -1.612, -0.3097), (1.4, -1.152, -0.3069), (1.472, -1.612, -0.3788), (1.301, -1.152, -0.5455), (1.403, -1.612, -0.5455), (1.4, -1.152, -0.7842), (1.472, -1.612, -0.7122), (1.878, -1.612, -0.7842), (1.639, -1.612, -0.883), (1.976, -1.612, -0.5455), (1.878, -1.612, -0.3069), (1.639, -1.612, -0.208), (1.4, -1.612, -0.3069), (1.301, -1.612, -0.5455), (1.4, -1.612, -0.7842), (1.806, -1.464, -0.7122), (1.639, -1.464, -0.7813), (1.875, -1.464, -0.5455), (1.806, -1.464, -0.3788), (1.639, -1.464, -0.3097), (1.472, -1.464, -0.3788), (1.403, -1.464, -0.5455), (1.472, -1.464, -0.7122), (2.476, -1.152, -0.883), (2.476, -1.612, -0.7813), (2.715, -1.152, -0.7842), (2.643, -1.612, -0.7122), (2.813, -1.152, -0.5455), (2.712, -1.612, -0.5455), (2.715, -1.152, -0.3069), (2.643, -1.612, -0.3788), (2.476, -1.152, -0.208), (2.476, -1.612, -0.3097), (2.237, -1.152, -0.3069), (2.309, -1.612, -0.3788), (2.138, -1.152, -0.5455), (2.24, -1.612, -0.5455), (2.237, -1.152, -0.7842), (2.309, -1.612, -0.7122), (2.715, -1.612, -0.7842), (2.476, -1.612, -0.883), (2.813, -1.612, -0.5455), (2.715, -1.612, -0.3069), (2.476, -1.612, -0.208), (2.237, -1.612, -0.3069), (2.138, -1.612, -0.5455), (2.237, -1.612, -0.7842), (2.643, -1.464, -0.7122), (2.476, -1.464, -0.7813), (2.712, -1.464, -0.5455), (2.643, -1.464, -0.3788), (2.476, -1.464, -0.3097), (2.309, -1.464, -0.3788), (2.24, -1.464, -0.5455), (2.309, -1.464, -0.7122), (3.313, -1.152, -0.883), (3.313, -1.612, -0.7813), (3.552, -1.152, -0.7842), (3.48, -1.612, -0.7122), (3.65, -1.152, -0.5455), (3.549, -1.612, -0.5455), (3.552, -1.152, -0.3069), (3.48, -1.612, -0.3788), (3.313, -1.152, -0.208), (3.313, -1.612, -0.3097), (3.074, -1.152, -0.3069), (3.146, -1.612, -0.3788), (2.975, -1.152, -0.5455), (3.077, -1.612, -0.5455), (3.074, -1.152, -0.7842), (3.146, -1.612, -0.7122), (3.552, -1.612, -0.7842), (3.313, -1.612, -0.883), (3.65, -1.612, -0.5455), (3.552, -1.612, -0.3069), (3.313, -1.612, -0.208), (3.074, -1.612, -0.3069), (2.975, -1.612, -0.5455), (3.074, -1.612, -0.7842), (3.48, -1.464, -0.7122), (3.313, -1.464, -0.7813), (3.549, -1.464, -0.5455), (3.48, -1.464, -0.3788), (3.313, -1.464, -0.3097), (3.146, -1.464, -0.3788), (3.077, -1.464, -0.5455), (3.146, -1.464, -0.7122)], [], [(0, 17, 16, 2), (2, 16, 18, 4), (4, 18, 19, 6), (6, 19, 20, 8), (8, 20, 21, 10), (10, 21, 22, 12), (7, 5, 26, 27), (12, 22, 23, 14), (14, 23, 17, 0), (0, 2, 4, 6, 8, 10, 12, 14), (1, 3, 16, 17), (3, 5, 18, 16), (5, 7, 19, 18), (7, 9, 20, 19), (9, 11, 21, 20), (11, 13, 22, 21), (13, 15, 23, 22), (15, 1, 17, 23), (24, 25, 31, 30, 29, 28, 27, 26), (3, 1, 25, 24), (1, 15, 31, 25), (13, 11, 29, 30), (9, 7, 27, 28), (5, 3, 24, 26), (15, 13, 30, 31), (11, 9, 28, 29), (32, 49, 48, 34), (34, 48, 50, 36), (36, 50, 51, 38), (38, 51, 52, 40), (40, 52, 53, 42), (42, 53, 54, 44), (39, 37, 58, 59), (44, 54, 55, 46), (46, 55, 49, 32), (32, 34, 36, 38, 40, 42, 44, 46), (33, 35, 48, 49), (35, 37, 50, 48), (37, 39, 51, 50), (39, 41, 52, 51), (41, 43, 53, 52), (43, 45, 54, 53), (45, 47, 55, 54), (47, 33, 49, 55), (56, 57, 63, 62, 61, 60, 59, 58), (35, 33, 57, 56), (33, 47, 63, 57), (45, 43, 61, 62), (41, 39, 59, 60), (37, 35, 56, 58), (47, 45, 62, 63), (43, 41, 60, 61), (64, 81, 80, 66), (66, 80, 82, 68), (68, 82, 83, 70), (70, 83, 84, 72), (72, 84, 85, 74), (74, 85, 86, 76), (71, 69, 90, 91), (76, 86, 87, 78), (78, 87, 81, 64), (64, 66, 68, 70, 72, 74, 76, 78), (65, 67, 80, 81), (67, 69, 82, 80), (69, 71, 83, 82), (71, 73, 84, 83), (73, 75, 85, 84), (75, 77, 86, 85), (77, 79, 87, 86), (79, 65, 81, 87), (88, 89, 95, 94, 93, 92, 91, 90), (67, 65, 89, 88), (65, 79, 95, 89), (77, 75, 93, 94), (73, 71, 91, 92), (69, 67, 88, 90), (79, 77, 94, 95), (75, 73, 92, 93), (96, 113, 112, 98), (98, 112, 114, 100), (100, 114, 115, 102), (102, 115, 116, 104), (104, 116, 117, 106), (106, 117, 118, 108), (103, 101, 122, 123), (108, 118, 119, 110), (110, 119, 113, 96), (96, 98, 100, 102, 104, 106, 108, 110), (97, 99, 112, 113), (99, 101, 114, 112), (101, 103, 115, 114), (103, 105, 116, 115), (105, 107, 117, 116), (107, 109, 118, 117), (109, 111, 119, 118), (111, 97, 113, 119), (120, 121, 127, 126, 125, 124, 123, 122), (99, 97, 121, 120), (97, 111, 127, 121), (109, 107, 125, 126), (105, 103, 123, 124), (101, 99, 120, 122), (111, 109, 126, 127), (107, 105, 124, 125), (128, 145, 144, 130), (130, 144, 146, 132), (132, 146, 147, 134), (134, 147, 148, 136), (136, 148, 149, 138), (138, 149, 150, 140), (135, 133, 154, 155), (140, 150, 151, 142), (142, 151, 145, 128), (128, 130, 132, 134, 136, 138, 140, 142), (129, 131, 144, 145), (131, 133, 146, 144), (133, 135, 147, 146), (135, 137, 148, 147), (137, 139, 149, 148), (139, 141, 150, 149), (141, 143, 151, 150), (143, 129, 145, 151), (152, 153, 159, 158, 157, 156, 155, 154), (131, 129, 153, 152), (129, 143, 159, 153), (141, 139, 157, 158), (137, 135, 155, 156), (133, 131, 152, 154), (143, 141, 158, 159), (139, 137, 156, 157), (160, 177, 176, 162), (162, 176, 178, 164), (164, 178, 179, 166), (166, 179, 180, 168), (168, 180, 181, 170), (170, 181, 182, 172), (167, 165, 186, 187), (172, 182, 183, 174), (174, 183, 177, 160), (160, 162, 164, 166, 168, 170, 172, 174), (161, 163, 176, 177), (163, 165, 178, 176), (165, 167, 179, 178), (167, 169, 180, 179), (169, 171, 181, 180), (171, 173, 182, 181), (173, 175, 183, 182), (175, 161, 177, 183), (184, 185, 191, 190, 189, 188, 187, 186), (163, 161, 185, 184), (161, 175, 191, 185), (173, 171, 189, 190), (169, 167, 187, 188), (165, 163, 184, 186), (175, 173, 190, 191), (171, 169, 188, 189), (192, 194, 208, 209), (194, 196, 210, 208), (196, 198, 211, 210), (198, 200, 212, 211), (200, 202, 213, 212), (202, 204, 214, 213), (199, 219, 218, 197), (204, 206, 215, 214), (206, 192, 209, 215), (192, 206, 204, 202, 200, 198, 196, 194), (193, 209, 208, 195), (195, 208, 210, 197), (197, 210, 211, 199), (199, 211, 212, 201), (201, 212, 213, 203), (203, 213, 214, 205), (205, 214, 215, 207), (207, 215, 209, 193), (216, 218, 219, 220, 221, 222, 223, 217), (195, 216, 217, 193), (193, 217, 223, 207), (205, 222, 221, 203), (201, 220, 219, 199), (197, 218, 216, 195), (207, 223, 222, 205), (203, 221, 220, 201), (224, 226, 240, 241), (226, 228, 242, 240), (228, 230, 243, 242), (230, 232, 244, 243), (232, 234, 245, 244), (234, 236, 246, 245), (231, 251, 250, 229), (236, 238, 247, 246), (238, 224, 241, 247), (224, 238, 236, 234, 232, 230, 228, 226), (225, 241, 240, 227), (227, 240, 242, 229), (229, 242, 243, 231), (231, 243, 244, 233), (233, 244, 245, 235), (235, 245, 246, 237), (237, 246, 247, 239), (239, 247, 241, 225), (248, 250, 251, 252, 253, 254, 255, 249), (227, 248, 249, 225), (225, 249, 255, 239), (237, 254, 253, 235), (233, 252, 251, 231), (229, 250, 248, 227), (239, 255, 254, 237), (235, 253, 252, 233), (256, 258, 272, 273), (258, 260, 274, 272), (260, 262, 275, 274), (262, 264, 276, 275), (264, 266, 277, 276), (266, 268, 278, 277), (263, 283, 282, 261), (268, 270, 279, 278), (270, 256, 273, 279), (256, 270, 268, 266, 264, 262, 260, 258), (257, 273, 272, 259), (259, 272, 274, 261), (261, 274, 275, 263), (263, 275, 276, 265), (265, 276, 277, 267), (267, 277, 278, 269), (269, 278, 279, 271), (271, 279, 273, 257), (280, 282, 283, 284, 285, 286, 287, 281), (259, 280, 281, 257), (257, 281, 287, 271), (269, 286, 285, 267), (265, 284, 283, 263), (261, 282, 280, 259), (271, 287, 286, 269), (267, 285, 284, 265), (288, 290, 304, 305), (290, 292, 306, 304), (292, 294, 307, 306), (294, 296, 308, 307), (296, 298, 309, 308), (298, 300, 310, 309), (295, 315, 314, 293), (300, 302, 311, 310), (302, 288, 305, 311), (288, 302, 300, 298, 296, 294, 292, 290), (289, 305, 304, 291), (291, 304, 306, 293), (293, 306, 307, 295), (295, 307, 308, 297), (297, 308, 309, 299), (299, 309, 310, 301), (301, 310, 311, 303), (303, 311, 305, 289), (312, 314, 315, 316, 317, 318, 319, 313), (291, 312, 313, 289), (289, 313, 319, 303), (301, 318, 317, 299), (297, 316, 315, 295), (293, 314, 312, 291), (303, 319, 318, 301), (299, 317, 316, 297), (320, 322, 336, 337), (322, 324, 338, 336), (324, 326, 339, 338), (326, 328, 340, 339), (328, 330, 341, 340), (330, 332, 342, 341), (327, 347, 346, 325), (332, 334, 343, 342), (334, 320, 337, 343), (320, 334, 332, 330, 328, 326, 324, 322), (321, 337, 336, 323), (323, 336, 338, 325), (325, 338, 339, 327), (327, 339, 340, 329), (329, 340, 341, 331), (331, 341, 342, 333), (333, 342, 343, 335), (335, 343, 337, 321), (344, 346, 347, 348, 349, 350, 351, 345), (323, 344, 345, 321), (321, 345, 351, 335), (333, 350, 349, 331), (329, 348, 347, 327), (325, 346, 344, 323), (335, 351, 350, 333), (331, 349, 348, 329), (352, 354, 368, 369), (354, 356, 370, 368), (356, 358, 371, 370), (358, 360, 372, 371), (360, 362, 373, 372), (362, 364, 374, 373), (359, 379, 378, 357), (364, 366, 375, 374), (366, 352, 369, 375), (352, 366, 364, 362, 360, 358, 356, 354), (353, 369, 368, 355), (355, 368, 370, 357), (357, 370, 371, 359), (359, 371, 372, 361), (361, 372, 373, 363), (363, 373, 374, 365), (365, 374, 375, 367), (367, 375, 369, 353), (376, 378, 379, 380, 381, 382, 383, 377), (355, 376, 377, 353), (353, 377, 383, 367), (365, 382, 381, 363), (361, 380, 379, 359), (357, 378, 376, 355), (367, 383, 382, 365), (363, 381, 380, 361)])
me_cylinder_003.use_remesh_preserve_volume = False
me_cylinder_003.use_remesh_preserve_attributes = False
me_cylinder_003.use_mirror_vertex_groups = False
me_cylinder_003.update()
me_cube_006 = bpy.data.meshes.new('Cube.006')
me_cube_006.from_pydata([(-0.9575, 1.075, -0.8796), (-1.9, 1.075, -0.334), (-0.9598, 1.652, -0.8884), (-1.907, 1.652, -0.3396), (3.45, 1.075, -0.8796), (4.186, 1.075, -0.3394), (3.453, 1.652, -0.8884), (4.266, 1.652, -0.3908), (-1.931, 1.075, -0.1865), (-1.94, 1.652, -0.1852), (4.312, 1.652, -0.1739), (4.219, 1.075, -0.1865), (-1.905, 1.075, -0.1365), (-1.911, 1.652, -0.1277), (4.198, 1.652, -0.1277), (4.193, 1.075, -0.1365), (-1.978, 1.652, -0.3908), (-0.9812, 1.652, -0.9681), (3.479, 1.652, -0.9681), (4.194, 1.652, -0.3445), (4.228, 1.652, -0.1852), (-2.024, 1.652, -0.1739), (-1.959, 1.652, -0.04802), (4.247, 1.652, -0.04802), (-1.907, 1.082, -0.3396), (4.194, 1.082, -0.3445), (-1.94, 1.082, -0.1852), (4.228, 1.082, -0.1852), (-0.9598, 1.082, -0.8884), (3.453, 1.082, -0.8884), (-1.911, 1.082, -0.1277), (4.198, 1.082, -0.1277), (-0.9812, 1.075, -0.9681), (-1.978, 1.075, -0.3908), (4.266, 1.075, -0.3908), (3.479, 1.075, -0.9681), (4.312, 1.075, -0.1739), (-2.024, 1.075, -0.1739), (4.247, 1.075, -0.04802), (-1.959, 1.075, -0.04802)], [], [(32, 33, 16, 17), (20, 19, 25, 27), (18, 7, 34, 35), (17, 18, 35, 32), (34, 7, 10, 36), (16, 33, 37, 21), (13, 14, 31, 30), (23, 22, 39, 38), (14, 20, 27, 31), (36, 10, 23, 38), (21, 37, 39, 22), (3, 2, 17, 16), (2, 6, 18, 17), (6, 19, 7, 18), (19, 20, 10, 7), (9, 3, 16, 21), (14, 13, 22, 23), (13, 9, 21, 22), (20, 14, 23, 10), (6, 2, 28, 29), (9, 13, 30, 26), (3, 9, 26, 24), (19, 6, 29, 25), (2, 3, 24, 28), (0, 1, 33, 32), (5, 4, 35, 34), (4, 0, 32, 35), (11, 5, 34, 36), (1, 8, 37, 33), (12, 15, 38, 39), (15, 11, 36, 38), (8, 12, 39, 37)])
me_cube_006.use_remesh_preserve_volume = False
me_cube_006.use_remesh_preserve_attributes = False
me_cube_006.use_mirror_vertex_groups = False
me_cube_006.update()
me_cube_005 = bpy.data.meshes.new('Cube.005')
me_cube_005.from_pydata([(-1.814e-07, 0.5302, 1.628), (-1.814e-07, -0.5302, 1.628), (0.3749, 0.5302, 1.352), (0.3749, -0.5302, 1.352), (0.5302, 0.5302, 0.6867), (0.5302, -0.5302, 0.6867), (0.3749, 0.5302, 0.02108), (0.3749, -0.5302, 0.02108), (-2.278e-07, 0.5302, -0.2546), (-2.278e-07, -0.5302, -0.2546), (-0.3749, 0.5302, 0.02108), (-0.3749, -0.5302, 0.02108), (-0.5302, 0.5302, 0.6867), (-0.5302, -0.5302, 0.6867), (-0.3749, 0.5302, 1.352), (-0.3749, -0.5302, 1.352), (-1.814e-07, 0.1767, 1.628), (-1.814e-07, -0.1767, 1.628), (0.3749, -0.1767, 1.352), (0.3749, 0.1767, 1.352), (0.5302, -0.1767, 0.6867), (0.5302, 0.1767, 0.6867), (0.3749, -0.1767, 0.02108), (0.3749, 0.1767, 0.02108), (-2.278e-07, -0.1767, -0.2546), (-2.278e-07, 0.1767, -0.2546), (-0.3749, -0.1767, 0.02108), (-0.3749, 0.1767, 0.02108), (-0.5302, -0.1767, 0.6867), (-0.5302, 0.1767, 0.6867), (-0.3749, -0.1767, 1.352), (-0.3749, 0.1767, 1.352), (-1.792e-07, 0.1487, 1.507), (-1.792e-07, -0.1487, 1.507), (0.3269, -0.1487, 1.267), (0.3269, 0.1487, 1.267), (0.4623, -0.1487, 0.6867), (0.4623, 0.1487, 0.6867), (0.3269, -0.1487, 0.1064), (0.3269, 0.1487, 0.1064), (-2.196e-07, -0.1487, -0.134), (-2.196e-07, 0.1487, -0.134), (-0.3269, -0.1487, 0.1064), (-0.3269, 0.1487, 0.1064), (-0.4623, -0.1487, 0.6867), (-0.4623, 0.1487, 0.6867), (-0.3269, -0.1487, 1.267), (-0.3269, 0.1487, 1.267), (-0.5045, -0.1233, 0.6882), (-0.5045, -0.1233, 3.577), (-0.5045, 0.1233, 0.6882), (-0.5045, 0.1233, 3.577), (0.5045, -0.1233, 0.6882), (0.5045, -0.1233, 3.577), (0.5045, 0.1233, 0.6882), (0.5045, 0.1233, 3.577), (-0.8197, -0.1233, 1.841), (-0.8197, 0.1233, 1.841), (0.6921, 0.1233, 1.905), (0.6921, -0.1233, 1.905), (-0.5045, -0.5263, 1.742), (-0.5045, -0.5263, 3.577), (-0.5045, 0.5263, 3.577), (0.5045, 0.5263, 3.577), (0.5045, -0.5263, 3.577), (-0.5045, 0.5263, 1.742), (0.5045, 0.5263, 1.742), (0.5045, -0.5263, 1.742), (0.8895, 0.0782, 3.242), (0.8895, -0.0782, 3.242), (0.8895, 0.0782, 2.077), (0.8895, -0.0782, 2.077), (0.8895, 0.3337, 3.242), (0.8895, 0.3337, 2.077), (0.8895, -0.3337, 3.242), (0.8895, -0.3337, 2.077), (-1.673, -0.06734, 2.158), (-1.605, -0.05329, 2.823), (-1.605, 0.05329, 2.823), (-1.673, 0.06734, 2.158), (-1.605, -0.08994, 2.496), (-1.605, -0.08994, 2.823), (-1.605, 0.08994, 2.823), (-1.605, 0.08994, 2.496), (-1.673, -0.06734, 3.161), (-1.673, 0.06734, 3.161), (-1.605, -0.05329, 2.496), (-1.605, 0.05329, 2.496), (-1.673, -0.2874, 2.158), (-1.673, -0.2874, 3.161), (-1.673, 0.2874, 3.161), (-1.673, 0.2874, 2.158), (-3.809, -0.05329, 2.496), (-3.809, -0.05329, 2.823), (-3.809, 0.05329, 2.823), (-3.809, 0.05329, 2.496), (-3.809, -0.08994, 2.496), (-3.809, -0.08994, 2.823), (-3.809, 0.08994, 2.823), (-3.809, 0.08994, 2.496), (-3.836, -0.06289, 2.466), (-3.836, -0.06289, 2.853), (-3.836, 0.06289, 2.853), (-3.836, 0.06289, 2.466), (-3.836, -0.1061, 2.466), (-3.836, -0.1061, 2.853), (-3.836, 0.1061, 2.853), (-3.836, 0.1061, 2.466), (-3.864, -0.05228, 2.499), (-3.864, -0.05228, 2.82), (-3.864, 0.05228, 2.82), (-3.864, 0.05228, 2.499), (-3.864, -0.08823, 2.499), (-3.864, -0.08823, 2.82), (-3.864, 0.08823, 2.82), (-3.864, 0.08823, 2.499), (-4.209, -0.056, 2.487), (-4.209, -0.08679, 2.926), (-4.209, 0.08679, 2.926), (-4.209, 0.08679, 2.393), (-4.209, -0.0945, 2.487), (-4.209, -0.0945, 2.832), (-4.209, 0.0945, 2.832), (-4.209, 0.0945, 2.487), (-4.209, -0.056, 2.832), (-4.209, 0.056, 2.832), (-4.209, -0.08679, 2.393), (-4.209, 0.056, 2.487), (-4.209, -0.1465, 2.393), (-4.209, -0.1465, 2.926), (-4.209, 0.1465, 2.926), (-4.209, 0.1465, 2.393), (-4.007, -0.056, 2.487), (-4.007, -0.056, 2.832), (-4.007, 0.056, 2.832), (-4.007, 0.056, 2.487), (-4.007, -0.0945, 2.487), (-4.007, -0.0945, 2.832), (-4.007, 0.0945, 2.832), (-4.007, 0.0945, 2.487), (-0.314, 0.1233, 0.6882), (-0.314, 0.1233, 3.577), (-0.314, -0.1233, 0.6882), (-0.314, -0.1233, 3.577), (-0.4915, -0.1233, 1.761), (-0.4915, 0.1233, 1.761), (-0.314, 0.5263, 3.577), (-0.314, -0.5263, 3.577), (-0.314, -0.5263, 1.742), (-0.314, 0.5263, 1.742), (0.4242, 0.1233, 3.577), (0.4242, -0.1233, 0.6882), (0.5504, 0.1233, 1.743), (0.4242, 0.5263, 3.577), (0.4242, 0.5263, 1.742), (0.4242, 0.1233, 0.6882), (0.4242, -0.1233, 3.577), (0.5504, -0.1233, 1.743), (0.4242, -0.5263, 3.577), (0.4242, -0.5263, 1.742)], [], [(17, 1, 3, 18), (18, 3, 5, 20), (20, 5, 7, 22), (22, 7, 9, 24), (24, 9, 11, 26), (26, 11, 13, 28), (3, 1, 15, 13, 11, 9, 7, 5), (28, 13, 15, 30), (30, 15, 1, 17), (0, 2, 4, 6, 8, 10, 12, 14), (14, 31, 16, 0), (46, 30, 17, 33), (12, 29, 31, 14), (44, 28, 30, 46), (10, 27, 29, 12), (42, 26, 28, 44), (8, 25, 27, 10), (40, 24, 26, 42), (6, 23, 25, 8), (38, 22, 24, 40), (4, 21, 23, 6), (36, 20, 22, 38), (2, 19, 21, 4), (34, 18, 20, 36), (0, 16, 19, 2), (33, 17, 18, 34), (16, 32, 35, 19), (32, 33, 34, 35), (19, 35, 37, 21), (35, 34, 36, 37), (21, 37, 39, 23), (37, 36, 38, 39), (23, 39, 41, 25), (39, 38, 40, 41), (25, 41, 43, 27), (41, 40, 42, 43), (27, 43, 45, 29), (43, 42, 44, 45), (29, 45, 47, 31), (45, 44, 46, 47), (31, 47, 32, 16), (47, 46, 33, 32), (60, 61, 89, 88), (65, 57, 79, 91), (58, 66, 73, 70), (66, 63, 72, 73), (155, 54, 52, 151), (141, 51, 49, 143), (142, 144, 56, 48), (54, 58, 59, 52), (155, 152, 58, 54), (48, 56, 57, 50), (154, 153, 63, 66), (148, 147, 61, 60), (143, 49, 61, 147), (145, 57, 65, 149), (157, 59, 67, 159), (150, 55, 63, 153), (63, 55, 68, 72), (49, 51, 85, 84), (70, 68, 69, 71), (71, 69, 74, 75), (68, 70, 73, 72), (67, 59, 71, 75), (64, 67, 75, 74), (55, 53, 69, 68), (53, 64, 74, 69), (59, 58, 70, 71), (86, 80, 96, 92), (77, 78, 94, 93), (80, 81, 97, 96), (56, 60, 88, 76), (62, 65, 91, 90), (61, 49, 84, 89), (51, 62, 90, 85), (57, 56, 76, 79), (78, 77, 84, 85), (86, 87, 79, 76), (81, 80, 88, 89), (83, 82, 90, 91), (82, 78, 85, 90), (87, 83, 91, 79), (77, 81, 89, 84), (80, 86, 76, 88), (96, 97, 105, 104), (94, 98, 106, 102), (97, 93, 101, 105), (83, 87, 95, 99), (82, 83, 99, 98), (87, 86, 92, 95), (81, 77, 93, 97), (78, 82, 98, 94), (102, 106, 114, 110), (105, 101, 109, 113), (103, 100, 108, 111), (93, 94, 102, 101), (92, 96, 104, 100), (99, 95, 103, 107), (98, 99, 107, 106), (95, 92, 100, 103), (114, 115, 131, 130), (115, 111, 119, 131), (108, 112, 128, 126), (104, 105, 113, 112), (101, 102, 110, 109), (100, 104, 112, 108), (107, 103, 111, 115), (106, 107, 115, 114), (120, 121, 137, 136), (125, 122, 138, 134), (121, 124, 133, 137), (111, 108, 126, 119), (113, 109, 117, 129), (110, 114, 130, 118), (112, 113, 129, 128), (109, 110, 118, 117), (125, 124, 117, 118), (116, 127, 119, 126), (121, 120, 128, 129), (123, 122, 130, 131), (122, 125, 118, 130), (127, 123, 131, 119), (124, 121, 129, 117), (120, 116, 126, 128), (132, 133, 134, 135), (135, 134, 138, 139), (133, 132, 136, 137), (124, 125, 134, 133), (116, 120, 136, 132), (123, 127, 135, 139), (122, 123, 139, 138), (127, 116, 132, 135), (51, 141, 146, 62), (56, 144, 148, 60), (152, 145, 149, 154), (156, 143, 147, 158), (159, 158, 147, 148), (65, 62, 146, 149), (50, 57, 145, 140), (151, 157, 144, 142), (150, 141, 143, 156), (50, 140, 142, 48), (55, 150, 156, 53), (52, 59, 157, 151), (67, 64, 158, 159), (53, 156, 158, 64), (58, 152, 154, 66), (141, 150, 153, 146), (144, 157, 159, 148), (149, 146, 153, 154), (140, 145, 152, 155), (140, 155, 151, 142)])
me_cube_005.use_remesh_preserve_volume = False
me_cube_005.use_remesh_preserve_attributes = False
me_cube_005.use_mirror_vertex_groups = False
me_cube_005.update()
me_cube_004 = bpy.data.meshes.new('Cube.004')
me_cube_004.from_pydata([(1.241, -1.272, 0.6689), (1.183, -1.054, 0.9722), (1.135, -1.047, 0.633), (1.062, -0.7772, 1.008), (1.413, -1.226, 0.6689), (1.355, -1.008, 0.9722), (1.393, -0.9778, 0.633), (1.321, -0.7078, 1.008), (1.205, -1.31, 0.633), (1.133, -1.04, 1.008), (1.391, -0.9704, 1.008), (1.464, -1.24, 0.633), (1.274, -1.146, 0.7895), (1.267, -1.118, 0.829), (1.314, -1.105, 0.829), (1.322, -1.133, 0.7895), (1.237, -1.258, 0.6576), (1.179, -1.039, 0.9609), (1.351, -0.9932, 0.9609), (1.41, -1.212, 0.6576), (1.279, -1.165, 0.8039), (1.272, -1.136, 0.8434), (1.319, -1.124, 0.8434), (1.327, -1.152, 0.8039), (1.26, -1.148, 0.7916), (1.254, -1.123, 0.8269), (1.204, -1.078, 0.9019), (1.239, -1.212, 0.7167), (1.328, -1.103, 0.8269), (1.335, -1.128, 0.7916), (1.385, -1.173, 0.7167), (1.349, -1.039, 0.9019), (1.315, -1.144, 0.7783), (1.285, -1.152, 0.7783), (1.255, -1.244, 0.6688), (1.388, -1.209, 0.6688), (1.274, -1.107, 0.8402), (1.303, -1.099, 0.8402), (1.333, -1.007, 0.9498), (1.201, -1.042, 0.9498), (1.257, -1.137, 0.7832), (1.251, -1.112, 0.8185), (1.236, -1.201, 0.7082), (1.201, -1.067, 0.8934), (1.325, -1.092, 0.8185), (1.332, -1.117, 0.7832), (1.346, -1.028, 0.8934), (1.382, -1.162, 0.7082), (1.283, -1.141, 0.7699), (1.312, -1.133, 0.7699), (1.385, -1.198, 0.6603), (1.252, -1.233, 0.6603), (1.3, -1.088, 0.8318), (1.271, -1.096, 0.8318), (1.198, -1.031, 0.9413), (1.331, -0.9956, 0.9413)], [], [(8, 9, 3, 2), (2, 3, 7, 6), (6, 7, 10, 11), (0, 4, 19, 16), (2, 6, 11, 8), (7, 3, 9, 10), (0, 1, 9, 8), (5, 4, 11, 10), (4, 0, 8, 11), (1, 5, 10, 9), (14, 13, 21, 22), (1, 0, 16, 17), (5, 1, 17, 18), (4, 5, 18, 19), (37, 38, 55, 52), (30, 31, 46, 47), (33, 34, 51, 48), (26, 27, 42, 43), (23, 22, 21, 20), (15, 14, 22, 23), (12, 15, 23, 20), (13, 12, 20, 21), (12, 13, 25, 24), (13, 17, 26, 25), (17, 16, 27, 26), (16, 12, 24, 27), (14, 15, 29, 28), (15, 19, 30, 29), (19, 18, 31, 30), (18, 14, 28, 31), (15, 12, 33, 32), (12, 16, 34, 33), (16, 19, 35, 34), (19, 15, 32, 35), (13, 14, 37, 36), (14, 18, 38, 37), (18, 17, 39, 38), (17, 13, 36, 39), (40, 41, 43, 42), (44, 45, 47, 46), (49, 48, 51, 50), (53, 52, 55, 54), (34, 35, 50, 51), (38, 39, 54, 55), (24, 25, 41, 40), (28, 29, 45, 44), (27, 24, 40, 42), (32, 33, 48, 49), (31, 28, 44, 46), (36, 37, 52, 53), (25, 26, 43, 41), (35, 32, 49, 50), (29, 30, 47, 45), (39, 36, 53, 54)])
me_cube_004.materials.append(mat_team_color)
me_cube_004.use_remesh_preserve_volume = False
me_cube_004.use_remesh_preserve_attributes = False
me_cube_004.use_mirror_vertex_groups = False
me_cube_004.update()
me_cube_003 = bpy.data.meshes.new('Cube.003')
me_cube_003.from_pydata([(0.583, -1.49, 0.7844), (0.5744, -1.311, 1.054), (0.5473, -1.357, 0.688), (0.5341, -1.161, 0.9448), (1.04, -1.4, 0.7466), (0.9939, -1.198, 1.054), (1.003, -1.261, 0.6458), (0.9537, -1.048, 0.9448), (0.5426, -1.339, 1.007), (0.5069, -1.206, 0.911), (1.003, -1.086, 0.9088), (1.035, -1.205, 0.9953), (0.6663, -1.249, 0.9996), (0.6517, -1.194, 0.96), (0.8687, -1.136, 0.96), (0.8834, -1.191, 0.9996), (0.5779, -1.324, 1.034), (0.5376, -1.174, 0.9254), (0.9572, -1.061, 0.9254), (0.9974, -1.212, 1.034), (0.6589, -1.221, 1.041), (0.6443, -1.167, 1.001), (0.8613, -1.109, 1.001), (0.8759, -1.163, 1.041), (0.8197, -1.387, 0.9239), (1.025, -1.429, 0.7903), (0.8237, -1.402, 0.9019), (0.6624, -1.526, 0.7903), (0.6153, -1.526, 0.8075), (0.7837, -1.397, 0.9239), (0.5731, -1.369, 1.04), (0.6139, -1.345, 1.058), (0.8157, -1.372, 0.946), (0.9769, -1.248, 1.058), (1.024, -1.248, 1.04), (0.8556, -1.378, 0.9239), (1.066, -1.406, 0.8075), (0.8222, -1.397, 0.8869), (1.004, -1.421, 0.7865), (0.6771, -1.509, 0.7865), (0.7683, -1.39, 0.9164), (0.6168, -1.506, 0.8116), (0.5788, -1.365, 1.021), (0.63, -1.333, 1.046), (0.8115, -1.357, 0.9459), (0.9567, -1.245, 1.046), (1.017, -1.247, 1.021), (0.8654, -1.364, 0.9164), (1.055, -1.389, 0.8116), (0.5974, -1.369, 0.6458), (0.6346, -1.508, 0.7466), (0.5457, -1.351, 1.075), (0.4893, -1.14, 0.923), (0.566, -1.352, 0.688), (0.6017, -1.485, 0.7844), (0.5613, -1.334, 1.007), (0.5256, -1.201, 0.911), (0.5442, -1.345, 0.6199), (0.6006, -1.556, 0.7724), (1.041, -1.227, 0.7001), (1.073, -1.346, 0.7866), (0.594, -1.357, 0.6647), (0.6312, -1.496, 0.7654), (0.9998, -1.248, 0.6647), (1.037, -1.387, 0.7654), (0.9823, -1.008, 0.923), (1.037, -1.213, 0.6199), (1.094, -1.424, 0.7724), (1.039, -1.219, 1.075), (0.9838, -1.091, 0.9088), (1.022, -1.232, 0.7001), (1.054, -1.351, 0.7866), (1.016, -1.21, 0.9953)], [], [(9, 2, 53, 56), (57, 52, 65, 66), (10, 11, 72, 69), (29, 30, 42, 40), (6, 4, 64, 63), (1, 5, 19, 16), (1, 3, 52, 51), (3, 7, 65, 52), (7, 5, 68, 65), (5, 1, 51, 68), (12, 15, 23, 20), (7, 3, 17, 18), (5, 7, 18, 19), (3, 1, 16, 17), (12, 13, 17, 16), (13, 14, 18, 17), (14, 15, 19, 18), (15, 12, 16, 19), (22, 21, 20, 23), (14, 13, 21, 22), (15, 14, 22, 23), (13, 12, 20, 21), (27, 25, 38, 39), (34, 35, 47, 46), (32, 33, 45, 44), (67, 24, 26, 25), (24, 58, 27, 26), (58, 67, 25, 27), (58, 24, 29, 28), (24, 51, 30, 29), (51, 58, 28, 30), (51, 24, 32, 31), (24, 68, 33, 32), (68, 51, 31, 33), (68, 24, 35, 34), (24, 67, 36, 35), (67, 68, 34, 36), (38, 37, 39), (41, 40, 42), (43, 44, 45), (46, 47, 48), (31, 32, 44, 43), (36, 34, 46, 48), (26, 27, 39, 37), (28, 29, 40, 41), (33, 31, 43, 45), (35, 36, 48, 47), (25, 26, 37, 38), (30, 28, 41, 42), (0, 2, 57, 58), (8, 0, 58, 51), (9, 8, 51, 52), (2, 9, 52, 57), (54, 55, 56, 53), (0, 8, 55, 54), (8, 9, 56, 55), (2, 0, 54, 53), (49, 50, 58, 57), (6, 49, 57, 66), (4, 6, 66, 67), (50, 4, 67, 58), (61, 63, 64, 62), (50, 49, 61, 62), (4, 50, 62, 64), (49, 6, 63, 61), (10, 59, 66, 65), (59, 60, 67, 66), (11, 10, 65, 68), (60, 11, 68, 67), (70, 69, 72, 71), (59, 10, 69, 70), (11, 60, 71, 72), (60, 59, 70, 71)])
me_cube_003.materials.append(mat_team_color)
me_cube_003.use_remesh_preserve_volume = False
me_cube_003.use_remesh_preserve_attributes = False
me_cube_003.use_mirror_vertex_groups = False
me_cube_003.update()
me_cube_002 = bpy.data.meshes.new('Cube.002')
me_cube_002.from_pydata([(-1.0, -1.0, -1.0), (-1.0, -1.0, 1.0), (-1.0, 1.0, -1.0), (-1.0, 1.0, 1.0), (1.0, -1.0, -1.0), (1.0, -1.0, 1.0), (1.0, 1.0, -1.0), (1.0, 1.0, 1.0), (-0.2889, -0.2889, 2.894), (-0.2889, 0.2889, 2.894), (0.2889, 0.2889, 2.894), (0.2889, -0.2889, 2.894), (-0.5891, -0.5891, 2.894), (-0.5891, 0.5891, 2.894), (0.5891, 0.5891, 2.894), (0.5891, -0.5891, 2.894), (-0.2889, -0.2889, 13.7), (-0.2889, 0.2889, 13.7), (0.2889, 0.2889, 13.7), (0.2889, -0.2889, 13.7), (-0.1177, -0.1177, 33.33), (-0.1177, 0.1177, 33.33), (0.1177, 0.1177, 33.33), (0.1177, -0.1177, 33.33)], [], [(0, 1, 3, 2), (2, 3, 7, 6), (6, 7, 5, 4), (4, 5, 1, 0), (2, 6, 4, 0), (1, 5, 15, 12), (11, 10, 18, 19), (7, 3, 13, 14), (5, 7, 14, 15), (3, 1, 12, 13), (8, 9, 13, 12), (9, 10, 14, 13), (10, 11, 15, 14), (11, 8, 12, 15), (16, 19, 23, 20), (9, 8, 16, 17), (8, 11, 19, 16), (10, 9, 17, 18), (22, 21, 20, 23), (18, 17, 21, 22), (19, 18, 22, 23), (17, 16, 20, 21)])
me_cube_002.materials.append(mat_team_color)
me_cube_002.use_remesh_preserve_volume = False
me_cube_002.use_remesh_preserve_attributes = False
me_cube_002.use_mirror_vertex_groups = False
me_cube_002.update()
me_cube_001 = bpy.data.meshes.new('Cube.001')
me_cube_001.from_pydata([(-1.0, -1.0, -1.0), (-0.6774, -0.6774, 0.5526), (-1.0, 1.0, -1.0), (-0.6774, 0.6774, 0.5526), (1.0, -1.0, -1.0), (0.6774, -0.6774, 0.5526), (1.0, 1.0, -1.0), (0.6774, 0.6774, 0.5526)], [], [(0, 1, 3, 2), (2, 3, 7, 6), (6, 7, 5, 4), (4, 5, 1, 0), (2, 6, 4, 0), (7, 3, 1, 5)])
me_cube_001.materials.append(mat_team_color)
me_cube_001.use_remesh_preserve_volume = False
me_cube_001.use_remesh_preserve_attributes = False
me_cube_001.use_mirror_vertex_groups = False
me_cube_001.update()
me_cylinder = bpy.data.meshes.new('Cylinder')
me_cylinder.from_pydata([(0.03195, 1.059, 0.3348), (0.03195, 0.8083, 0.5724), (0.03195, -1.059, 0.3348), (0.03195, -0.8083, 0.5724), (-0.3226, -0.978, 0.3348), (-0.2268, -0.7467, 0.5724), (-0.666, -0.7485, 0.3348), (-0.489, -0.5715, 0.5724), (-0.9165, -0.1589, 0.3924), (-0.7695, -0.1589, 0.5345), (-0.9156, 5.151e-09, 0.3933), (-0.7704, 6.748e-09, 0.5337), (-0.9165, 0.1589, 0.3924), (-0.7695, 0.1589, 0.5345), (-0.666, 0.7485, 0.3348), (-0.489, 0.5715, 0.5724), (-0.3226, 0.978, 0.3348), (-0.2268, 0.7467, 0.5724), (0.111, 0.9354, 0.3348), (0.2852, 0.7142, 0.5724), (0.2852, -0.7142, 0.5724), (0.111, -0.9354, 0.3348), (0.9057, 0.6695, 0.3643), (0.9057, 0.5112, 0.5428), (0.9057, -0.5112, 0.5428), (0.9057, -0.6695, 0.3643), (0.2499, -0.2839, 0.7167), (0.3482, -0.3073, 0.7167), (0.1502, -0.2173, 0.7167), (0.08356, -0.1176, 0.7167), (0.06017, 4.558e-09, 0.7167), (0.08356, 0.1176, 0.7167), (0.1502, 0.2173, 0.7167), (0.2499, 0.2839, 0.7167), (0.3482, 0.3073, 0.7167), (0.3783, 0.2715, 0.7167), (0.3783, -0.2715, 0.7167), (0.6804, 0.1944, 0.7055), (0.6804, -0.1944, 0.7055), (-0.3864, -0.2668, 0.6453), (-0.2353, -0.4929, 0.6453), (-0.009134, 0.644, 0.6453), (0.214, 0.6971, 0.6453), (0.8524, -0.4409, 0.6198), (0.4564, -0.616, 0.6453), (0.4564, 0.616, 0.6453), (0.214, -0.6971, 0.6453), (-0.009134, -0.644, 0.6453), (0.8524, 0.4409, 0.6198), (-0.3864, 0.2668, 0.6453), (-0.2353, 0.4929, 0.6453), (-0.4395, 2.719e-09, 0.6453), (-0.003664, -1.024, 0.3598), (-0.003699, -0.8265, 0.5474), (-0.2015, -0.7793, 0.5472), (-0.2771, -0.9619, 0.36), (-0.3428, -0.9333, 0.3599), (-0.2672, -0.7509, 0.5473), (-0.4774, -0.6105, 0.5473), (-0.617, -0.7501, 0.3599), (-0.6676, -0.6995, 0.3599), (-0.5279, -0.5599, 0.5473), (-0.6684, -0.3497, 0.5473), (-0.8508, -0.4253, 0.3599), (-0.8508, 0.4253, 0.3599), (-0.6684, 0.3497, 0.5473), (-0.5279, 0.5599, 0.5473), (-0.6676, 0.6995, 0.3599), (-0.617, 0.7501, 0.3599), (-0.4774, 0.6105, 0.5473), (-0.2672, 0.7509, 0.5473), (-0.3428, 0.9333, 0.3599), (-0.2771, 0.9619, 0.36), (-0.2015, 0.7793, 0.5472), (-0.0037, 0.8265, 0.5474), (-0.003664, 1.024, 0.3598), (-0.007902, -1.042, 0.3792), (-0.007938, -0.8448, 0.5668), (-0.2057, -0.7976, 0.5666), (-0.2813, -0.9801, 0.3794), (-0.3532, -0.9489, 0.3793), (-0.2776, -0.7665, 0.5667), (-0.4878, -0.6261, 0.5667), (-0.6274, -0.7657, 0.3793), (-0.6832, -0.71, 0.3793), (-0.5435, -0.5703, 0.5667), (-0.684, -0.3602, 0.5667), (-0.8664, -0.4357, 0.3793), (-0.8664, 0.4357, 0.3793), (-0.684, 0.3602, 0.5667), (-0.5435, 0.5703, 0.5667), (-0.6832, 0.71, 0.3793), (-0.6274, 0.7657, 0.3793), (-0.4878, 0.6261, 0.5667), (-0.2776, 0.7665, 0.5667), (-0.3532, 0.9489, 0.3793), (-0.2813, 0.9801, 0.3794), (-0.2057, 0.7976, 0.5666), (-0.007938, 0.8448, 0.5668), (-0.007902, 1.042, 0.3792), (-0.6642, -0.3093, 0.5724), (-0.8955, -0.4051, 0.3348), (-0.9761, 7.862e-09, 0.3348), (-0.7257, 4.514e-09, 0.5724), (-0.8955, 0.4051, 0.3348), (-0.6642, 0.3093, 0.5724), (-0.8581, 8.163e-09, 0.5337), (-0.9319, 7.276e-09, 0.3933), (-0.8756, -0.05026, 0.5005), (-0.9145, -0.05026, 0.4265), (-0.9145, 0.05026, 0.4265), (-0.8756, 0.05026, 0.5005), (-0.8577, -0.08829, 0.5345), (-0.9324, -0.08829, 0.3924), (-0.9142, 7.311e-09, 0.4269), (-0.8758, 8.199e-09, 0.5), (-0.9324, 0.08829, 0.3924), (-0.8577, 0.08829, 0.5345), (0.08538, 0.6932, 0.2517), (0.08538, 0.8082, 0.368), (0.3507, 0.6405, 0.2517), (0.3947, 0.7467, 0.368), (0.5756, 0.4902, 0.2517), (0.6569, 0.5715, 0.368), (0.7259, 0.2653, 0.2517), (0.8321, 0.3093, 0.368), (0.7786, -3.269e-08, 0.2517), (0.8936, -3.923e-08, 0.368), (0.7259, -0.2653, 0.2517), (0.8321, -0.3093, 0.368), (0.5756, -0.4902, 0.2517), (0.6569, -0.5715, 0.368), (0.3507, -0.6405, 0.2517), (0.3947, -0.7467, 0.368), (0.08538, -0.6932, 0.2517), (0.08538, -0.8082, 0.368), (-0.1799, -0.6405, 0.2517), (-0.2239, -0.7467, 0.368), (-0.4048, -0.4902, 0.2517), (-0.4861, -0.5715, 0.368), (-0.5551, -0.2653, 0.2517), (-0.6613, -0.3093, 0.368), (-0.6079, 5.882e-09, 0.2517), (-0.7228, 5.74e-09, 0.368), (-0.5551, 0.2653, 0.2517), (-0.6613, 0.3093, 0.368), (-0.4048, 0.4902, 0.2517), (-0.4861, 0.5715, 0.368), (-0.1799, 0.6405, 0.2517), (-0.2239, 0.7467, 0.368), (-2.264, 0.05073, 0.4639), (-2.264, 0.03587, 0.4997), (-0.8628, 0.05073, 0.4639), (-2.051, 0.05073, 0.4639), (-0.8628, 0.03587, 0.4997), (-2.051, 0.03587, 0.4997), (-0.8628, -4.286e-08, 0.5146), (-2.051, -4.286e-08, 0.5146), (-0.8628, -0.03587, 0.4997), (-2.051, -0.03587, 0.4997), (-0.8628, -0.05073, 0.4639), (-2.051, -0.05073, 0.4639), (-0.8628, -0.03587, 0.428), (-2.051, -0.03587, 0.428), (-0.8628, -4.004e-08, 0.4131), (-2.051, -4.004e-08, 0.4131), (-0.8628, 0.03587, 0.428), (-2.051, 0.03587, 0.428), (-2.264, -4.286e-08, 0.5146), (-2.264, -0.03587, 0.4997), (-2.264, -0.05073, 0.4639), (-2.264, -0.03587, 0.428), (-2.264, -4.004e-08, 0.4131), (-2.264, 0.03587, 0.428), (-3.03, 0.05073, 0.4639), (-3.03, 0.03587, 0.428), (-3.03, 9.57e-07, 0.4131), (-3.03, -0.03587, 0.428), (-3.03, -0.05073, 0.4639), (-3.03, -0.03587, 0.4997), (-3.03, 9.541e-07, 0.5146), (-3.03, 0.03587, 0.4997), (-2.248, -0.07116, 0.4639), (-2.068, -0.07116, 0.4639), (-2.248, 0.05031, 0.4136), (-2.068, 0.05031, 0.4136), (-2.248, 0.07116, 0.4639), (-2.248, -3.858e-08, 0.3927), (-2.068, 0.05031, 0.5142), (-2.068, 0.07116, 0.4639), (-2.248, -0.05031, 0.5142), (-2.068, -0.05031, 0.5142), (-2.248, -0.05031, 0.4136), (-2.068, -4.254e-08, 0.535), (-2.068, -3.858e-08, 0.3927), (-2.068, -0.05031, 0.4136), (-2.248, -4.254e-08, 0.535), (-2.248, 0.05031, 0.5142), (-3.049, 0.07781, 0.4639), (-3.049, 0.05502, 0.4089), (-3.049, 9.499e-07, 0.4071), (-3.049, -0.05502, 0.4089), (-3.049, -0.07781, 0.4639), (-3.049, -0.05502, 0.5189), (-3.049, 9.455e-07, 0.5207), (-3.049, 0.05502, 0.5189), (-3.188, 0.05513, 0.4639), (-3.188, 0.04083, 0.4294), (-3.188, 9.541e-07, 0.428), (-3.188, -0.04083, 0.4294), (-3.188, -0.05513, 0.4639), (-3.188, -0.04083, 0.4984), (-3.188, 9.498e-07, 0.4997), (-3.188, 0.04083, 0.4984), (-3.188, 0.07781, 0.4639), (-3.188, 0.05502, 0.4089), (-3.188, 9.542e-07, 0.4071), (-3.188, -0.05502, 0.4089), (-3.188, -0.07781, 0.4639), (-3.188, -0.05502, 0.5189), (-3.188, 9.499e-07, 0.5207), (-3.188, 0.05502, 0.5189), (-3.112, 0.05513, 0.4639), (-3.112, 0.04083, 0.4294), (-3.112, 9.856e-07, 0.428), (-3.112, -0.04083, 0.4294), (-3.112, -0.05513, 0.4639), (-3.112, -0.04083, 0.4984), (-3.112, 9.812e-07, 0.4997), (-3.112, 0.04083, 0.4984)], [], [(9, 11, 106, 112), (11, 13, 117, 106), (0, 2, 4, 6, 101, 102, 104, 14, 16), (44, 43, 38, 36), (42, 41, 33, 34), (39, 40, 28, 29), (0, 1, 19, 18), (2, 0, 18, 21), (3, 2, 21, 20), (22, 23, 24, 25), (20, 21, 25, 24), (21, 18, 22, 25), (18, 19, 23, 22), (34, 27, 36, 35), (27, 34, 33, 32, 31, 30, 29, 28, 26), (35, 36, 38, 37), (45, 42, 34, 35), (47, 46, 27, 26), (48, 45, 35, 37), (50, 49, 31, 32), (51, 39, 29, 30), (40, 47, 26, 28), (41, 50, 32, 33), (49, 51, 30, 31), (43, 48, 37, 38), (46, 44, 36, 27), (3, 20, 44, 46), (24, 23, 48, 43), (105, 103, 51, 49), (17, 15, 50, 41), (7, 5, 47, 40), (103, 100, 39, 51), (15, 105, 49, 50), (23, 19, 45, 48), (5, 3, 46, 47), (19, 1, 42, 45), (100, 7, 40, 39), (1, 17, 41, 42), (20, 24, 43, 44), (2, 3, 53, 52), (3, 5, 54, 53), (5, 4, 55, 54), (4, 2, 52, 55), (4, 5, 57, 56), (5, 7, 58, 57), (7, 6, 59, 58), (6, 4, 56, 59), (6, 7, 61, 60), (7, 100, 62, 61), (100, 101, 63, 62), (101, 6, 60, 63), (104, 105, 65, 64), (105, 15, 66, 65), (15, 14, 67, 66), (14, 104, 64, 67), (14, 15, 69, 68), (15, 17, 70, 69), (17, 16, 71, 70), (16, 14, 68, 71), (16, 17, 73, 72), (17, 1, 74, 73), (1, 0, 75, 74), (0, 16, 72, 75), (76, 77, 78, 79), (53, 77, 76, 52), (54, 78, 77, 53), (55, 79, 78, 54), (52, 76, 79, 55), (80, 81, 82, 83), (57, 81, 80, 56), (58, 82, 81, 57), (59, 83, 82, 58), (56, 80, 83, 59), (84, 85, 86, 87), (61, 85, 84, 60), (62, 86, 85, 61), (63, 87, 86, 62), (60, 84, 87, 63), (88, 89, 90, 91), (65, 89, 88, 64), (66, 90, 89, 65), (67, 91, 90, 66), (64, 88, 91, 67), (92, 93, 94, 95), (69, 93, 92, 68), (70, 94, 93, 69), (71, 95, 94, 70), (68, 92, 95, 71), (96, 97, 98, 99), (73, 97, 96, 72), (74, 98, 97, 73), (75, 99, 98, 74), (72, 96, 99, 75), (9, 8, 101, 100), (8, 10, 102, 101), (11, 9, 100, 103), (10, 12, 104, 102), (13, 11, 103, 105), (12, 13, 105, 104), (109, 108, 115, 114), (114, 115, 111, 110), (8, 9, 112, 113), (13, 12, 116, 117), (12, 10, 107, 116), (10, 8, 113, 107), (108, 109, 113, 112), (109, 114, 107, 113), (115, 108, 112, 106), (114, 110, 116, 107), (111, 115, 106, 117), (110, 111, 117, 116), (118, 119, 121, 120), (120, 121, 123, 122), (122, 123, 125, 124), (124, 125, 127, 126), (126, 127, 129, 128), (128, 129, 131, 130), (130, 131, 133, 132), (132, 133, 135, 134), (134, 135, 137, 136), (136, 137, 139, 138), (138, 139, 141, 140), (140, 141, 143, 142), (142, 143, 145, 144), (144, 145, 147, 146), (121, 119, 149, 147, 145, 143, 141, 139, 137, 135, 133, 131, 129, 127, 125, 123), (146, 147, 149, 148), (148, 149, 119, 118), (118, 120, 122, 124, 126, 128, 130, 132, 134, 136, 138, 140, 142, 144, 146, 148), (168, 151, 181, 180), (159, 157, 193, 191), (152, 153, 155, 154), (173, 172, 176, 175), (151, 168, 196, 197), (154, 155, 157, 156), (150, 173, 175, 174), (170, 171, 192, 182), (156, 157, 159, 158), (169, 168, 180, 179), (167, 165, 194, 185), (158, 159, 161, 160), (170, 169, 179, 178), (161, 159, 191, 183), (160, 161, 163, 162), (180, 181, 205, 204), (150, 151, 197, 186), (162, 163, 165, 164), (169, 170, 182, 190), (151, 150, 174, 181), (164, 165, 167, 166), (172, 171, 177, 176), (155, 153, 189, 188), (166, 167, 153, 152), (152, 154, 156, 158, 160, 162, 164, 166), (171, 170, 178, 177), (189, 185, 184, 186), (183, 191, 190, 182), (185, 194, 187, 184), (191, 193, 196, 190), (188, 189, 186, 197), (194, 195, 192, 187), (193, 188, 197, 196), (195, 183, 182, 192), (165, 163, 195, 194), (153, 167, 185, 189), (171, 172, 187, 192), (168, 169, 190, 196), (173, 150, 186, 184), (157, 155, 188, 193), (163, 161, 183, 195), (172, 173, 184, 187), (204, 205, 221, 220), (178, 179, 203, 202), (176, 177, 201, 200), (174, 175, 199, 198), (181, 174, 198, 205), (179, 180, 204, 203), (177, 178, 202, 201), (175, 176, 200, 199), (206, 207, 223, 222), (202, 203, 219, 218), (200, 201, 217, 216), (198, 199, 215, 214), (205, 198, 214, 221), (203, 204, 220, 219), (201, 202, 218, 217), (199, 200, 216, 215), (207, 206, 214, 215), (208, 207, 215, 216), (209, 208, 216, 217), (210, 209, 217, 218), (211, 210, 218, 219), (212, 211, 219, 220), (213, 212, 220, 221), (206, 213, 221, 214), (229, 222, 223, 224, 225, 226, 227, 228), (213, 206, 222, 229), (211, 212, 228, 227), (209, 210, 226, 225), (207, 208, 224, 223), (212, 213, 229, 228), (210, 211, 227, 226), (208, 209, 225, 224)])
me_cylinder.polygons.foreach_set('material_index', [1, 1, 1, 1, 1, 1, 1, 1, 1, 1, 1, 1, 1, 1, 1, 1, 1, 1, 1, 1, 1, 1, 1, 1, 1, 1, 1, 1, 1, 1, 1, 1, 1, 1, 1, 1, 1, 1, 1, 1, 1, 1, 1, 1, 1, 1, 1, 1, 1, 1, 1, 1, 1, 1, 1, 1, 1, 1, 1, 1, 1, 1, 1, 0, 1, 1, 1, 1, 0, 1, 1, 1, 1, 0, 1, 1, 1, 1, 0, 1, 1, 1, 1, 0, 1, 1, 1, 1, 0, 1, 1, 1, 1, 1, 1, 1, 1, 1, 1, 1, 1, 1, 1, 1, 1, 1, 1, 1, 1, 1, 1, 1, 1, 1, 1, 1, 1, 1, 1, 1, 1, 1, 1, 1, 1, 1, 1, 1, 1, 1, 1, 1, 1, 1, 1, 1, 1, 1, 1, 1, 1, 1, 1, 1, 1, 1, 1, 1, 1, 1, 1, 1, 1, 1, 1, 1, 1, 1, 1, 1, 1, 1, 1, 1, 1, 1, 1, 1, 1, 1, 1, 1, 1, 1, 1, 1, 1, 1, 1, 1, 1, 1, 1, 1, 1, 1, 1, 1, 1, 1, 1, 1, 1, 1, 1, 1, 1, 1, 1, 1, 1, 1, 1])
me_cylinder.materials.append(mat_team_color)
me_cylinder.materials.append(mat_main_color)
me_cylinder.use_remesh_preserve_volume = False
me_cylinder.use_remesh_preserve_attributes = False
me_cylinder.use_mirror_vertex_groups = False
me_cylinder.update()
me_cylinder_001 = bpy.data.meshes.new('Cylinder.001')
me_cylinder_001.from_pydata([(0.0, 1.0, -1.0), (0.7071, 0.7071, -1.0), (1.0, -4.371e-08, -1.0), (0.7071, -0.7071, -1.0), (-8.742e-08, -1.0, -1.0), (-0.7071, -0.7071, -1.0), (-1.0, 1.192e-08, -1.0), (-0.7071, 0.7071, -1.0), (0.7071, 0.7071, -0.6344), (0.7071, 0.7071, -0.8324), (1.0, -1.083e-07, -0.6344), (1.0, -7.929e-08, -0.8324), (0.7071, -0.7071, -0.6344), (0.7071, -0.7071, -0.8324), (-8.742e-08, -1.0, -0.6344), (-8.742e-08, -1.0, -0.8324), (-0.7071, -0.7071, -0.6344), (-0.7071, -0.7071, -0.8324), (-1.0, -5.271e-08, -0.6344), (-1.0, -2.365e-08, -0.8324), (-0.7071, 0.7071, -0.6344), (-0.7071, 0.7071, -0.8324), (0.0, 1.0, -0.8324), (0.0, 1.0, -0.6344), (0.0, -1.0, -1.0), (0.7071, -0.7071, -1.0), (1.0, 4.371e-08, -1.0), (0.7071, 0.7071, -1.0), (-8.742e-08, 1.0, -1.0), (-0.7071, 0.7071, -1.0), (-1.0, -1.192e-08, -1.0), (-0.7071, -0.7071, -1.0), (0.7071, -0.7071, -0.6344), (0.7071, -0.7071, -0.8324), (1.0, -2.092e-08, -0.6344), (1.0, 8.134e-09, -0.8324), (0.7071, 0.7071, -0.6344), (0.7071, 0.7071, -0.8324), (-8.742e-08, 1.0, -0.6344), (-8.742e-08, 1.0, -0.8324), (-0.7071, 0.7071, -0.6344), (-0.7071, 0.7071, -0.8324), (-1.0, -7.656e-08, -0.6344), (-1.0, -4.75e-08, -0.8324), (-0.7071, -0.7071, -0.6344), (-0.7071, -0.7071, -0.8324), (0.0, -1.0, -0.8324), (0.0, -1.0, -0.6344), (0.7909, 0.7909, -0.6344), (0.7909, 0.7909, -0.8324), (1.119, -1.184e-07, -0.6344), (1.119, -8.087e-08, -0.8324), (0.7909, -0.7909, -0.6344), (0.7909, -0.7909, -0.8324), (-9.116e-08, -1.119, -0.6344), (-9.116e-08, -1.119, -0.8324), (-0.7909, -0.7909, -0.6344), (-0.7909, -0.7909, -0.8324), (-1.119, -5.618e-08, -0.6344), (-1.119, -1.864e-08, -0.8324), (-0.7909, 0.7909, -0.6344), (-0.7909, 0.7909, -0.8324), (6.622e-09, 1.119, -0.8324), (6.622e-09, 1.119, -0.6344), (0.7909, -0.7909, -0.6344), (0.7909, -0.7909, -0.8324), (1.119, -2.062e-08, -0.6344), (1.119, 1.691e-08, -0.8324), (0.7909, 0.7909, -0.6344), (0.7909, 0.7909, -0.8324), (-9.116e-08, 1.119, -0.6344), (-9.116e-08, 1.119, -0.8324), (-0.7909, 0.7909, -0.6344), (-0.7909, 0.7909, -0.8324), (-1.119, -8.285e-08, -0.6344), (-1.119, -4.532e-08, -0.8324), (-0.7909, -0.7909, -0.6344), (-0.7909, -0.7909, -0.8324), (6.622e-09, -1.119, -0.8324), (6.622e-09, -1.119, -0.6344), (0.0, 1.0, 1.0), (0.7071, 0.7071, 1.0), (1.0, -1.614e-07, 1.0), (0.7071, -0.7071, 1.0), (-8.742e-08, -1.0, 1.0), (-0.7071, -0.7071, 1.0), (-1.0, 3.457e-08, 1.0), (-0.7071, 0.7071, 1.0), (0.0, 1.0, -2.655e-08), (0.7071, 0.7071, -1.878e-08), (1.0, -3.172e-07, 9.312e-15), (0.7071, -0.7071, 1.878e-08), (-8.742e-08, -1.0, 2.655e-08), (-0.7071, -0.7071, 1.878e-08), (-1.0, -1.914e-07, 5.743e-15), (-0.7071, 0.7071, -1.878e-08), (0.7071, 0.7071, 0.6344), (0.7071, 0.7071, 0.8324), (1.0, -3.83e-07, 0.6344), (1.0, -2.689e-07, 0.8324), (0.7071, -0.7071, 0.6344), (0.7071, -0.7071, 0.8324), (-8.742e-08, -1.0, 0.6344), (-8.742e-08, -1.0, 0.8324), (-0.7071, -0.7071, 0.6344), (-0.7071, -0.7071, 0.8324), (-1.0, -1.87e-07, 0.6344), (-1.0, -7.296e-08, 0.8324), (-0.7071, 0.7071, 0.6344), (-0.7071, 0.7071, 0.8324), (0.0, 1.0, 0.8324), (0.0, 1.0, 0.6344), (0.0, -1.0, 1.0), (0.7071, -0.7071, 1.0), (1.0, -7.397e-08, 1.0), (0.7071, 0.7071, 1.0), (-8.742e-08, 1.0, 1.0), (-0.7071, 0.7071, 1.0), (-1.0, 1.072e-08, 1.0), (-0.7071, -0.7071, 1.0), (0.0, -1.0, 2.655e-08), (0.7071, -0.7071, 1.878e-08), (1.0, -2.298e-07, 6.99e-15), (0.7071, 0.7071, -1.878e-08), (-8.742e-08, 1.0, -2.655e-08), (-0.7071, 0.7071, -1.878e-08), (-1.0, -2.153e-07, 6.377e-15), (-0.7071, -0.7071, 1.878e-08), (0.7071, -0.7071, 0.6344), (0.7071, -0.7071, 0.8324), (1.0, -2.955e-07, 0.6344), (1.0, -1.815e-07, 0.8324), (0.7071, 0.7071, 0.6344), (0.7071, 0.7071, 0.8324), (-8.742e-08, 1.0, 0.6344), (-8.742e-08, 1.0, 0.8324), (-0.7071, 0.7071, 0.6344), (-0.7071, 0.7071, 0.8324), (-1.0, -2.109e-07, 0.6344), (-1.0, -9.681e-08, 0.8324), (-0.7071, -0.7071, 0.6344), (-0.7071, -0.7071, 0.8324), (0.0, -1.0, 0.8324), (0.0, -1.0, 0.6344), (0.7909, 0.7909, 0.6344), (0.7909, 0.7909, 0.8324), (1.119, -4.013e-07, 0.6344), (1.119, -2.788e-07, 0.8324), (0.7909, -0.7909, 0.6344), (0.7909, -0.7909, 0.8324), (-9.116e-08, -1.119, 0.6344), (-9.116e-08, -1.119, 0.8324), (-0.7909, -0.7909, 0.6344), (-0.7909, -0.7909, 0.8324), (-1.119, -1.822e-07, 0.6344), (-1.119, -5.963e-08, 0.8324), (-0.7909, 0.7909, 0.6344), (-0.7909, 0.7909, 0.8324), (6.622e-09, 1.119, 0.8324), (6.622e-09, 1.119, 0.6344), (0.7909, -0.7909, 0.6344), (0.7909, -0.7909, 0.8324), (1.119, -3.036e-07, 0.6344), (1.119, -1.81e-07, 0.8324), (0.7909, 0.7909, 0.6344), (0.7909, 0.7909, 0.8324), (-9.116e-08, 1.119, 0.6344), (-9.116e-08, 1.119, 0.8324), (-0.7909, 0.7909, 0.6344), (-0.7909, 0.7909, 0.8324), (-1.119, -2.088e-07, 0.6344), (-1.119, -8.631e-08, 0.8324), (-0.7909, -0.7909, 0.6344), (-0.7909, -0.7909, 0.8324), (6.622e-09, -1.119, 0.8324), (6.622e-09, -1.119, 0.6344)], [], [(0, 1, 2, 3, 4, 5, 6, 7), (20, 95, 88, 23), (18, 94, 95, 20), (16, 93, 94, 18), (14, 92, 93, 16), (12, 91, 92, 14), (10, 90, 91, 12), (8, 89, 90, 10), (23, 88, 89, 8), (0, 22, 9, 1), (44, 42, 74, 76), (1, 9, 11, 2), (20, 23, 63, 60), (2, 11, 13, 3), (23, 8, 48, 63), (3, 13, 15, 4), (43, 45, 77, 75), (4, 15, 17, 5), (22, 21, 61, 62), (5, 17, 19, 6), (9, 22, 62, 49), (6, 19, 21, 7), (42, 40, 72, 74), (7, 21, 22, 0), (18, 20, 60, 58), (24, 31, 30, 29, 28, 27, 26, 25), (44, 47, 120, 127), (42, 44, 127, 126), (40, 42, 126, 125), (38, 40, 125, 124), (36, 38, 124, 123), (34, 36, 123, 122), (32, 34, 122, 121), (47, 32, 121, 120), (24, 25, 33, 46), (41, 43, 75, 73), (25, 26, 35, 33), (21, 19, 59, 61), (26, 27, 37, 35), (40, 38, 70, 72), (27, 28, 39, 37), (16, 18, 58, 56), (28, 29, 41, 39), (39, 41, 73, 71), (29, 30, 43, 41), (19, 17, 57, 59), (30, 31, 45, 43), (38, 36, 68, 70), (31, 24, 46, 45), (14, 16, 56, 54), (62, 63, 48, 49), (49, 48, 50, 51), (51, 50, 52, 53), (53, 52, 54, 55), (55, 54, 56, 57), (57, 56, 58, 59), (59, 58, 60, 61), (61, 60, 63, 62), (78, 65, 64, 79), (65, 67, 66, 64), (67, 69, 68, 66), (69, 71, 70, 68), (71, 73, 72, 70), (73, 75, 74, 72), (75, 77, 76, 74), (77, 78, 79, 76), (11, 9, 49, 51), (46, 33, 65, 78), (45, 46, 78, 77), (8, 10, 50, 48), (32, 47, 79, 64), (47, 44, 76, 79), (13, 11, 51, 53), (33, 35, 67, 65), (10, 12, 52, 50), (34, 32, 64, 66), (15, 13, 53, 55), (35, 37, 69, 67), (12, 14, 54, 52), (36, 34, 66, 68), (17, 15, 55, 57), (37, 39, 71, 69), (80, 87, 86, 85, 84, 83, 82, 81), (108, 111, 88, 95), (106, 108, 95, 94), (104, 106, 94, 93), (102, 104, 93, 92), (100, 102, 92, 91), (98, 100, 91, 90), (96, 98, 90, 89), (111, 96, 89, 88), (80, 81, 97, 110), (140, 172, 170, 138), (81, 82, 99, 97), (108, 156, 159, 111), (82, 83, 101, 99), (111, 159, 144, 96), (83, 84, 103, 101), (139, 171, 173, 141), (84, 85, 105, 103), (110, 158, 157, 109), (85, 86, 107, 105), (97, 145, 158, 110), (86, 87, 109, 107), (138, 170, 168, 136), (87, 80, 110, 109), (106, 154, 156, 108), (112, 113, 114, 115, 116, 117, 118, 119), (140, 127, 120, 143), (138, 126, 127, 140), (136, 125, 126, 138), (134, 124, 125, 136), (132, 123, 124, 134), (130, 122, 123, 132), (128, 121, 122, 130), (143, 120, 121, 128), (112, 142, 129, 113), (137, 169, 171, 139), (113, 129, 131, 114), (109, 157, 155, 107), (114, 131, 133, 115), (136, 168, 166, 134), (115, 133, 135, 116), (104, 152, 154, 106), (116, 135, 137, 117), (135, 167, 169, 137), (117, 137, 139, 118), (107, 155, 153, 105), (118, 139, 141, 119), (134, 166, 164, 132), (119, 141, 142, 112), (102, 150, 152, 104), (95, 88, 89, 90, 91, 92, 93, 94), (127, 126, 125, 124, 123, 122, 121, 120), (158, 145, 144, 159), (145, 147, 146, 144), (147, 149, 148, 146), (149, 151, 150, 148), (151, 153, 152, 150), (153, 155, 154, 152), (155, 157, 156, 154), (157, 158, 159, 156), (174, 175, 160, 161), (161, 160, 162, 163), (163, 162, 164, 165), (165, 164, 166, 167), (167, 166, 168, 169), (169, 168, 170, 171), (171, 170, 172, 173), (173, 172, 175, 174), (99, 147, 145, 97), (142, 174, 161, 129), (141, 173, 174, 142), (96, 144, 146, 98), (128, 160, 175, 143), (143, 175, 172, 140), (101, 149, 147, 99), (129, 161, 163, 131), (98, 146, 148, 100), (130, 162, 160, 128), (103, 151, 149, 101), (131, 163, 165, 133), (100, 148, 150, 102), (132, 164, 162, 130), (105, 153, 151, 103), (133, 165, 167, 135)])
me_cylinder_001.materials.append(mat_team_color)
me_cylinder_001.use_remesh_preserve_volume = False
me_cylinder_001.use_remesh_preserve_attributes = False
me_cylinder_001.use_mirror_vertex_groups = False
me_cylinder_001.update()
me_cube = bpy.data.meshes.new('Cube')
me_cube.from_pydata([(4.113, 1.0, -0.4656), (4.113, -1.0, -0.4656), (-0.3733, -1.0, -0.4656), (-0.3733, 1.0, -0.4656), (4.113, 1.0, 0.458), (4.113, -1.0, 0.458), (-0.7716, -1.0, 0.4439), (-0.7716, 1.0, 0.4439), (4.749, 1.0, -0.06069), (4.749, -1.0, -0.06069), (4.749, 1.0, 0.2696), (4.749, -1.0, 0.2696), (-1.325, -1.0, -0.4537), (-1.325, 1.0, -0.4537), (-1.744, -1.0, 0.02754), (-1.744, 1.0, 0.02754), (-1.763, -1.0, -0.09021), (-1.763, 1.0, -0.09021), (-0.5132, -0.907, 0.493), (-0.7595, -0.907, 0.2843), (-0.7595, 0.907, 0.2843), (-0.5132, 0.907, 0.493), (3.911, -0.907, 0.2843), (3.911, -0.907, 0.493), (3.911, 0.907, 0.2843), (3.911, 0.907, 0.493), (3.911, -0.7284, 0.2843), (3.911, -0.7284, 0.493), (3.911, 0.7284, 0.2843), (3.911, 0.7284, 0.493), (4.124, -0.7284, 0.2843), (4.124, -0.7284, 0.493), (4.124, 0.7284, 0.2843), (4.124, 0.7284, 0.493), (4.729, -0.7284, 0.1032), (4.729, -0.7284, 0.3118), (4.729, 0.7284, 0.1032), (4.729, 0.7284, 0.3118), (-0.4493, -1.747, -0.2205), (-0.4493, -1.747, 0.4259), (-0.4493, 1.747, -0.2205), (-0.4493, 1.747, 0.4259), (3.931, -1.747, -0.2205), (3.931, -1.747, 0.4259), (3.931, 1.747, -0.2205), (3.931, 1.747, 0.4259), (-0.4493, 0.9905, -0.2205), (-0.4493, -0.9905, -0.2205), (-0.4493, -0.9905, 0.4259), (-0.4493, 0.9905, 0.4259), (3.931, -0.9905, -0.2205), (3.931, 0.9905, -0.2205), (3.931, 0.9905, 0.4259), (3.931, -0.9905, 0.4259), (-1.776, -0.9905, -0.222), (-1.776, -1.747, -0.222), (-1.776, -1.747, 0.3022), (-1.776, 0.9905, 0.3022), (-1.776, 1.747, 0.3022), (-1.776, 1.747, -0.222), (-1.776, 0.9905, -0.222), (-1.776, -0.9905, 0.3022), (-2.121, -0.9905, -0.19), (-2.121, -1.747, -0.19), (-1.959, -1.747, 0.2376), (-1.959, 0.9905, 0.2376), (-1.959, 1.747, 0.2376), (-2.121, 1.747, -0.19), (-2.121, 0.9905, -0.19), (-1.959, -0.9905, 0.2376), (-2.237, -0.9905, -0.09553), (-2.237, -1.747, -0.09553), (-2.237, -1.747, 0.01825), (-2.237, 0.9905, 0.01825), (-2.237, 1.747, 0.01825), (-2.237, 1.747, -0.09553), (-2.237, 0.9905, -0.09553), (-2.237, -0.9905, 0.01825), (4.291, 1.747, 0.2646), (4.291, 1.747, -0.04229), (4.291, 0.9905, -0.04229), (4.291, -0.9905, 0.2646), (4.291, -1.747, 0.2646), (4.291, -1.747, -0.04229), (4.291, -0.9905, -0.04229), (4.291, 0.9905, 0.2646), (4.417, 1.747, 0.1867), (4.417, 1.747, 0.03568), (4.417, 0.9905, 0.03568), (4.417, -0.9905, 0.1867), (4.417, -1.747, 0.1867), (4.417, -1.747, 0.03568), (4.417, -0.9905, 0.03568), (4.417, 0.9905, 0.1867), (1.261, 1.312, 0.411), (1.261, 1.312, 0.471), (1.764, 1.213, 0.411), (1.764, 1.213, 0.471), (2.189, 0.928, 0.411), (2.189, 0.928, 0.471), (2.474, 0.5023, 0.411), (2.474, 0.5023, 0.471), (2.574, -5.039e-08, 0.411), (2.574, -5.039e-08, 0.471), (2.474, -0.5023, 0.411), (2.474, -0.5023, 0.471), (2.189, -0.928, 0.411), (2.189, -0.928, 0.471), (1.764, -1.213, 0.411), (1.764, -1.213, 0.471), (1.261, -1.312, 0.411), (1.261, -1.312, 0.471), (0.7591, -1.213, 0.411), (0.7591, -1.213, 0.471), (0.3333, -0.928, 0.411), (0.3333, -0.928, 0.471), (0.0488, -0.5023, 0.411), (0.0488, -0.5023, 0.471), (-0.05111, 2.263e-08, 0.411), (-0.05111, 2.263e-08, 0.471), (0.0488, 0.5023, 0.411), (0.0488, 0.5023, 0.471), (0.3333, 0.928, 0.411), (0.3333, 0.928, 0.471), (0.7591, 1.213, 0.411), (0.7591, 1.213, 0.471)], [], [(0, 1, 2, 3), (4, 7, 6, 5), (4, 5, 11, 10), (1, 5, 6, 2), (4, 0, 3, 7), (8, 10, 11, 9), (5, 1, 9, 11), (0, 4, 10, 8), (1, 0, 8, 9), (7, 3, 13, 15), (3, 2, 12, 13), (2, 6, 14, 12), (6, 7, 15, 14), (13, 12, 16, 17), (14, 15, 17, 16), (12, 14, 16), (15, 13, 17), (19, 18, 21, 20), (20, 21, 25, 24), (23, 22, 26, 27), (22, 23, 18, 19), (25, 21, 18, 23), (29, 27, 31, 33), (24, 25, 29, 28), (32, 33, 37, 36), (28, 29, 33, 32), (27, 26, 30, 31), (36, 37, 35, 34), (31, 30, 34, 35), (33, 31, 35, 37), (49, 41, 58, 57), (40, 41, 45, 44), (42, 43, 39, 38), (47, 50, 42, 38), (53, 48, 39, 43), (45, 41, 49, 52), (40, 44, 51, 46), (44, 45, 78, 79), (48, 47, 54, 61), (60, 57, 65, 68), (54, 55, 63, 62), (47, 38, 55, 54), (46, 49, 57, 60), (39, 48, 61, 56), (41, 40, 59, 58), (40, 46, 60, 59), (38, 39, 56, 55), (67, 68, 76, 75), (69, 62, 70, 77), (56, 61, 69, 64), (58, 59, 67, 66), (55, 56, 64, 63), (61, 54, 62, 69), (59, 60, 68, 67), (57, 58, 66, 65), (76, 73, 74, 75), (71, 72, 77, 70), (65, 66, 74, 73), (62, 63, 71, 70), (68, 65, 73, 76), (64, 69, 77, 72), (66, 67, 75, 74), (63, 64, 72, 71), (78, 85, 93, 86), (43, 42, 83, 82), (45, 52, 85, 78), (51, 44, 79, 80), (42, 50, 84, 83), (53, 43, 82, 81), (92, 89, 90, 91), (87, 86, 93, 88), (82, 83, 91, 90), (80, 79, 87, 88), (83, 84, 92, 91), (81, 82, 90, 89), (79, 78, 86, 87), (94, 95, 97, 96), (96, 97, 99, 98), (98, 99, 101, 100), (100, 101, 103, 102), (102, 103, 105, 104), (104, 105, 107, 106), (106, 107, 109, 108), (108, 109, 111, 110), (110, 111, 113, 112), (112, 113, 115, 114), (114, 115, 117, 116), (116, 117, 119, 118), (118, 119, 121, 120), (120, 121, 123, 122), (97, 95, 125, 123, 121, 119, 117, 115, 113, 111, 109, 107, 105, 103, 101, 99), (122, 123, 125, 124), (124, 125, 95, 94), (94, 96, 98, 100, 102, 104, 106, 108, 110, 112, 114, 116, 118, 120, 122, 124)])
me_cube.polygons.foreach_set('material_index', [0, 0, 0, 0, 0, 0, 0, 0, 0, 0, 0, 0, 0, 0, 0, 0, 0, 0, 0, 0, 0, 0, 1, 0, 0, 0, 0, 0, 0, 1, 1, 0, 0, 0, 0, 0, 0, 0, 0, 0, 0, 0, 0, 1, 0, 0, 0, 0, 0, 1, 0, 0, 0, 0, 1, 0, 0, 1, 0, 0, 1, 0, 0, 0, 0, 0, 0, 0, 0, 0, 0, 0, 0, 0, 0, 0, 0, 0, 0, 0, 0, 0, 0, 0, 0, 0, 0, 0, 0, 0, 0, 0, 0, 0])
me_cube.materials.append(mat_main_color)
me_cube.materials.append(mat_team_color)
me_cube.use_remesh_preserve_volume = False
me_cube.use_remesh_preserve_attributes = False
me_cube.use_mirror_vertex_groups = False
me_cube.update()

# ---- objects
ob_cube_008 = bpy.data.objects.new('Cube.008', me_cube_008)
ob_cube_007 = bpy.data.objects.new('Cube.007', me_cube_007)
ob_cylinder_002 = bpy.data.objects.new('Cylinder.002', me_cylinder_003)
ob_cube_006 = bpy.data.objects.new('Cube.006', me_cube_006)
ob_cube_005 = bpy.data.objects.new('Cube.005', me_cube_005)
ob_cube_004 = bpy.data.objects.new('Cube.004', me_cube_004)
ob_cube_003 = bpy.data.objects.new('Cube.003', me_cube_003)
ob_cube_002 = bpy.data.objects.new('Cube.002', me_cube_002)
ob_cube_001 = bpy.data.objects.new('Cube.001', me_cube_001)
ob_cylinder = bpy.data.objects.new('Cylinder', me_cylinder)
ob_cylinder_001 = bpy.data.objects.new('Cylinder.001', me_cylinder_001)
ob_cube = bpy.data.objects.new('Cube', me_cube)
ob_lamp = bpy.data.objects.new('Lamp', light_lamp)
ob_camera = bpy.data.objects.new('Camera', cam_camera)

# ---- transforms, parenting, visibility, modifiers, constraints
ob_cube_008.location = (3.124, 0.0, 0.0)
ob_cube_008.lineart.crease_threshold = 0.0
ob_cube_007.location = (0.0, 0.0, -0.584)
ob_cube_007.scale = (0.3071, 0.3071, 0.3071)
ob_cube_007.lineart.crease_threshold = 0.0
ob_cylinder_002.location = (0.0, 0.0, 0.0)
ob_cylinder_002.lineart.crease_threshold = 0.0
ob_cube_006.location = (0.0, 0.0, 0.0)
ob_cube_006.lineart.crease_threshold = 0.0
_m = ob_cube_006.modifiers.new('Mirror', 'MIRROR')
_m.use_axis = (False, True, False)
ob_cube_005.location = (1.553, 0.5814, 1.171)
ob_cube_005.scale = (0.2457, 0.2457, 0.1384)
ob_cube_005.lineart.crease_threshold = 0.0
ob_cube_004.location = (1.126, 0.0, 0.0)
ob_cube_004.lineart.crease_threshold = 0.0
_m = ob_cube_004.modifiers.new('Mirror', 'MIRROR')
_m.use_axis = (False, True, False)
ob_cube_003.location = (1.126, 0.0, 0.0)
ob_cube_003.lineart.crease_threshold = 0.0
_m = ob_cube_003.modifiers.new('Mirror', 'MIRROR')
_m.use_axis = (False, True, False)
ob_cube_002.location = (2.136, -0.3237, 1.175)
ob_cube_002.scale = (0.06444, 0.06444, 0.06444)
ob_cube_002.lineart.crease_threshold = 0.0
ob_cube_001.location = (1.553, 0.5814, 1.171)
ob_cube_001.scale = (0.2457, 0.2457, 0.1384)
ob_cube_001.lineart.crease_threshold = 0.0
ob_cylinder.location = (1.126, 0.0, 0.0)
ob_cylinder.scale = (1.66, 1.66, 1.66)
ob_cylinder.lineart.crease_threshold = 0.0
ob_cylinder_001.location = (2.693, 0.0, 1.11)
ob_cylinder_001.rotation_euler = (-1.571, -0.0, 0.0)
ob_cylinder_001.scale = (0.2442, 0.2442, 0.6944)
ob_cylinder_001.lineart.crease_threshold = 0.0
ob_cube.location = (0.0, 0.0, 0.0)
ob_cube.lock_rotations_4d = False
ob_cube.empty_display_type = 'ARROWS'
ob_cube.lineart.crease_threshold = 0.0
ob_lamp.location = (4.098, 2.967, 5.904)
ob_lamp.rotation_euler = (2.322, -0.2997, 1.594)
ob_lamp.lock_rotations_4d = False
ob_lamp.empty_display_type = 'ARROWS'
ob_lamp.color = (0.0, 0.0, 0.0, 0.0)
ob_lamp.lineart.crease_threshold = 0.0
ob_camera.location = (7.481, -6.508, 5.344)
ob_camera.rotation_euler = (1.109, 0.0, 0.8149)
ob_camera.lock_rotations_4d = False
ob_camera.empty_display_type = 'ARROWS'
ob_camera.color = (0.0, 0.0, 0.0, 0.0)
ob_camera.display_type = 'WIRE'
ob_camera.lineart.crease_threshold = 0.0

# ---- collection membership
col_collection_1.objects.link(ob_cube_008)
col_collection_1.objects.link(ob_cube_007)
col_collection_1.objects.link(ob_cylinder_002)
col_collection_1.objects.link(ob_cube_006)
col_collection_1.objects.link(ob_cube_005)
col_collection_1.objects.link(ob_cube_004)
col_collection_1.objects.link(ob_cube_003)
col_collection_1.objects.link(ob_cube_002)
col_collection_1.objects.link(ob_cube_001)
col_collection_1.objects.link(ob_cylinder)
col_collection_1.objects.link(ob_cylinder_001)
col_collection_1.objects.link(ob_cube)
col_collection_1.objects.link(ob_lamp)
col_collection_1.objects.link(ob_camera)

# ---- scene / render settings (as saved in the file)
scene.camera = ob_camera
scene.frame_start = 1; scene.frame_end = 250; scene.frame_set(0)
scene.render.engine = 'CYCLES'
scene.render.resolution_percentage = 50
scene.render.dither_intensity = 0.0
scene.cycles.use_denoising = False
scene.cycles.samples = 128
scene.cycles.sampling_pattern = 'TABULATED_SOBOL'
scene.cycles.use_adaptive_sampling = False
scene.cycles.use_light_tree = False
scene.cycles.blur_glossy = 0.0
scene.cycles.sample_clamp_indirect = 0.0
scene.view_settings.view_transform = 'Standard'
bpy.context.view_layer.update()
